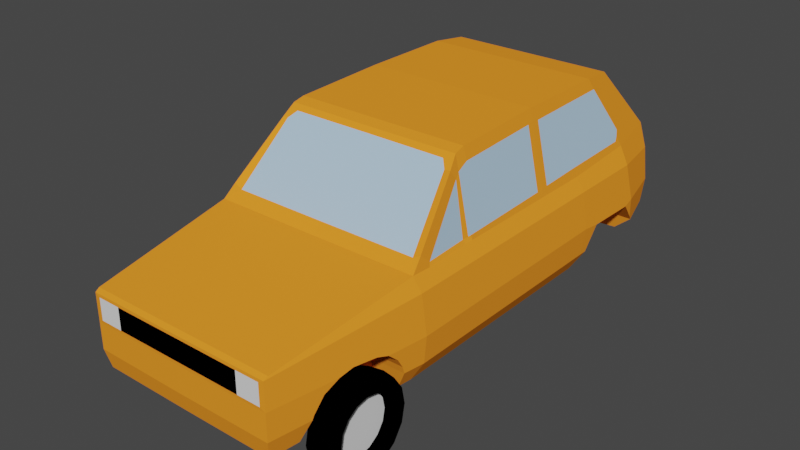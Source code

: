 # Source: car_v3.blend  (saved by Blender 2.93.21; exported with 4.5.12 LTS)
import bpy
from mathutils import Matrix  # noqa: F401  (used for matrix-valued properties, if any)

bpy.ops.wm.read_factory_settings(use_empty=True)
scene = bpy.context.scene
scene.name = 'Scene'

# ---- collections
col_collection = bpy.data.collections.new('Collection'); scene.collection.children.link(col_collection)
col_refimages = bpy.data.collections.new('RefImages'); col_collection.children.link(col_refimages)

# ---- materials (node trees are filled in below, after node groups)
mat_wheel = bpy.data.materials.new('Wheel')
mat_wheel.use_transparent_shadow = False
mat_wheel.diffuse_color = (0.0, 0.0, 0.0, 1.0)
mat_rim = bpy.data.materials.new('Rim')
mat_rim.use_transparent_shadow = False
mat_car = bpy.data.materials.new('Car')
mat_car.alpha_threshold = 0.0
mat_car.use_transparent_shadow = False
mat_car.diffuse_color = (1.0, 0.299, 0.02446, 1.0)
mat_car.line_color = (0.0, 0.0, 0.0, 1.0)
mat_black = bpy.data.materials.new('Black')
mat_black.use_transparent_shadow = False
mat_black.diffuse_color = (0.0, 0.0, 0.0, 1.0)
mat_light = bpy.data.materials.new('Light')
mat_light.use_transparent_shadow = False
mat_window = bpy.data.materials.new('Window')
mat_window.use_transparent_shadow = False
mat_window.diffuse_color = (0.4341, 0.622, 0.8, 1.0)

# ---- material node trees

# ---- world
world_world = bpy.data.worlds.new('World'); scene.world = world_world
world_world.use_nodes = True; world_world.node_tree.nodes.clear()
_N = world_world.node_tree.nodes; _L = world_world.node_tree.links
n0 = _N.new('ShaderNodeOutputWorld'); n0.name = 'World Output'; n0.location = (300, 300)
n1 = _N.new('ShaderNodeBackground'); n1.name = 'Background'; n1.location = (10, 300)
n1.inputs[0].default_value = (0.05088, 0.05088, 0.05088, 1.0)
_L.new(n1.outputs[0], n0.inputs[0])
n0.is_active_output = True
world_world.color = (0.05088, 0.05088, 0.05088)
world_world.use_sun_shadow = False
world_world.sun_shadow_jitter_overblur = 0.0

# ---- meshes
me_cylinder = bpy.data.meshes.new('Cylinder')
me_cylinder.from_pydata([(-0.07795, -4.017e-08, 1.192), (0.07795, -4.389e-08, 1.192), (-0.07795, 0.1167, 1.101), (0.07795, 0.1167, 1.101), (-0.07795, 0.2155, 0.8429), (0.07795, 0.2155, 0.8429), (-0.07795, 0.2816, 0.4562), (0.07795, 0.2816, 0.4562), (-0.07795, 0.3048, -1.907e-06), (0.07795, 0.3048, -9.96e-07), (-0.07795, 0.2816, -0.4562), (0.07795, 0.2816, -0.4562), (-0.07795, 0.2155, -0.8429), (0.07795, 0.2155, -0.8429), (-0.07795, 0.1167, -1.101), (0.07795, 0.1167, -1.101), (-0.07795, 2.093e-07, -1.192), (0.07795, 2.056e-07, -1.192), (-0.07795, -0.1167, -1.101), (0.07795, -0.1167, -1.101), (-0.07795, -0.2155, -0.8429), (0.07795, -0.2155, -0.8429), (-0.07795, -0.2816, -0.4562), (0.07795, -0.2816, -0.4562), (-0.07795, -0.3048, -2.921e-06), (0.07795, -0.3048, -2.01e-06), (-0.07795, -0.2816, 0.4562), (0.07795, -0.2816, 0.4562), (-0.07795, -0.2155, 0.8429), (0.07795, -0.2155, 0.8429), (-0.07795, -0.1167, 1.101), (0.07795, -0.1167, 1.101), (-2.927e-07, -4.798e-08, 1.231), (-2.541e-07, 0.1204, 1.137), (-1.497e-07, 0.2225, 0.8703), (4.45e-09, 0.2908, 0.471), (1.85e-07, 0.3147, -1.422e-06), (3.643e-07, 0.2908, -0.471), (5.152e-07, 0.2225, -0.8703), (6.147e-07, 0.1204, -1.137), (6.477e-07, 2.096e-07, -1.231), (6.09e-07, -0.1204, -1.137), (5.046e-07, -0.2225, -0.8703), (3.505e-07, -0.2908, -0.471), (1.699e-07, -0.3147, -2.469e-06), (-9.419e-09, -0.2908, 0.471), (-1.603e-07, -0.2225, 0.8703), (-2.598e-07, -0.1204, 1.137), (0.07795, 0.07848, 0.741), (0.07795, 3.563e-08, 0.802), (0.07795, 0.145, 0.5671), (0.07795, 0.1895, 0.3069), (0.07795, 0.2051, -1.291e-06), (0.07795, 0.1895, -0.3069), (0.07795, 0.145, -0.5671), (0.07795, 0.07848, -0.741), (0.07795, 2.035e-07, -0.802), (0.07795, -0.07848, -0.741), (0.07795, -0.145, -0.5671), (0.07795, -0.1895, -0.3069), (0.07795, -0.2051, -1.973e-06), (0.07795, -0.1895, 0.3069), (0.07795, -0.145, 0.5671), (0.07795, -0.07848, 0.741), (0.02187, 0.07728, 0.7296), (0.02187, 2.827e-08, 0.7898), (0.02187, 0.1428, 0.5584), (0.02187, 0.1866, 0.3022), (0.02187, 0.202, -1.599e-06), (0.02187, 0.1866, -0.3022), (0.02187, 0.1428, -0.5585), (0.02187, 0.07728, -0.7297), (0.02187, 1.936e-07, -0.7898), (0.02187, -0.07728, -0.7297), (0.02187, -0.1428, -0.5585), (0.02187, -0.1866, -0.3022), (0.02187, -0.202, -2.27e-06), (0.02187, -0.1866, 0.3022), (0.02187, -0.1428, 0.5584), (0.02187, -0.07728, 0.7296)], [], [(32, 1, 3, 33), (33, 3, 5, 34), (34, 5, 7, 35), (35, 7, 9, 36), (36, 9, 11, 37), (37, 11, 13, 38), (38, 13, 15, 39), (39, 15, 17, 40), (40, 17, 19, 41), (41, 19, 21, 42), (42, 21, 23, 43), (43, 23, 25, 44), (44, 25, 27, 45), (45, 27, 29, 46), (13, 11, 53, 54), (46, 29, 31, 47), (47, 31, 1, 32), (0, 2, 4, 6, 8, 10, 12, 14, 16, 18, 20, 22, 24, 26, 28, 30), (30, 47, 32, 0), (28, 46, 47, 30), (26, 45, 46, 28), (24, 44, 45, 26), (22, 43, 44, 24), (20, 42, 43, 22), (18, 41, 42, 20), (16, 40, 41, 18), (14, 39, 40, 16), (12, 38, 39, 14), (10, 37, 38, 12), (8, 36, 37, 10), (6, 35, 36, 8), (4, 34, 35, 6), (2, 33, 34, 4), (0, 32, 33, 2), (60, 59, 75, 76), (23, 21, 58, 59), (1, 31, 63, 49), (9, 7, 51, 52), (19, 17, 56, 57), (29, 27, 61, 62), (5, 3, 48, 50), (15, 13, 54, 55), (25, 23, 59, 60), (11, 9, 52, 53), (21, 19, 57, 58), (31, 29, 62, 63), (7, 5, 50, 51), (17, 15, 55, 56), (3, 1, 49, 48), (27, 25, 60, 61), (64, 65, 79, 78, 77, 76, 75, 74, 73, 72, 71, 70, 69, 68, 67, 66), (53, 52, 68, 69), (61, 60, 76, 77), (54, 53, 69, 70), (62, 61, 77, 78), (55, 54, 70, 71), (63, 62, 78, 79), (56, 55, 71, 72), (48, 49, 65, 64), (49, 63, 79, 65), (57, 56, 72, 73), (50, 48, 64, 66), (58, 57, 73, 74), (51, 50, 66, 67), (59, 58, 74, 75), (52, 51, 67, 68)])
me_cylinder.polygons.foreach_set('material_index', [0, 0, 0, 0, 0, 0, 0, 0, 0, 0, 0, 0, 0, 0, 0, 0, 0, 0, 0, 0, 0, 0, 0, 0, 0, 0, 0, 0, 0, 0, 0, 0, 0, 0, 0, 0, 0, 0, 0, 0, 0, 0, 0, 0, 0, 0, 0, 0, 0, 0, 1, 0, 0, 0, 0, 0, 0, 0, 0, 0, 0, 0, 0, 0, 0, 0])
_uv = me_cylinder.uv_layers.new(name='UVMap')
_uv.uv.foreach_set('vector', [1.0, 0.75, 1.0, 1.0, 0.9375, 1.0, 0.9375, 0.75, 0.9375, 0.75, 0.9375, 1.0, 0.875, 1.0, 0.875, 0.75, 0.875, 0.75, 0.875, 1.0, 0.8125, 1.0, 0.8125, 0.75, 0.8125, 0.75, 0.8125, 1.0, 0.75, 1.0, 0.75, 0.75, 0.75, 0.75, 0.75, 1.0, 0.6875, 1.0, 0.6875, 0.75, 0.6875, 0.75, 0.6875, 1.0, 0.625, 1.0, 0.625, 0.75, 0.625, 0.75, 0.625, 1.0, 0.5625, 1.0, 0.5625, 0.75, 0.5625, 0.75, 0.5625, 1.0, 0.5, 1.0, 0.5, 0.75, 0.5, 0.75, 0.5, 1.0, 0.4375, 1.0, 0.4375, 0.75, 0.4375, 0.75, 0.4375, 1.0, 0.375, 1.0, 0.375, 0.75, 0.375, 0.75, 0.375, 1.0, 0.3125, 1.0, 0.3125, 0.75, 0.3125, 0.75, 0.3125, 1.0, 0.25, 1.0, 0.25, 0.75, 0.25, 0.75, 0.25, 1.0, 0.1875, 1.0, 0.1875, 0.75, 0.1875, 0.75, 0.1875, 1.0, 0.125, 1.0, 0.125, 0.75, 0.625, 1.0, 0.6875, 1.0, 0.6875, 1.0, 0.625, 1.0, 0.125, 0.75, 0.125, 1.0, 0.0625, 1.0, 0.0625, 0.75, 0.0625, 0.75, 0.0625, 1.0, 0.0, 1.0, 0.0, 0.75, 0.75, 0.49, 0.8418, 0.4717, 0.9197, 0.4197, 0.9717, 0.3418, 0.99, 0.25, 0.9717, 0.1582, 0.9197, 0.08029, 0.8418, 0.02827, 0.75, 0.01, 0.6582, 0.02827, 0.5803, 0.08029, 0.5283, 0.1582, 0.51, 0.25, 0.5283, 0.3418, 0.5803, 0.4197, 0.6582, 0.4717, 0.0625, 0.5, 0.0625, 0.75, 0.0, 0.75, 0.0, 0.5, 0.125, 0.5, 0.125, 0.75, 0.0625, 0.75, 0.0625, 0.5, 0.1875, 0.5, 0.1875, 0.75, 0.125, 0.75, 0.125, 0.5, 0.25, 0.5, 0.25, 0.75, 0.1875, 0.75, 0.1875, 0.5, 0.3125, 0.5, 0.3125, 0.75, 0.25, 0.75, 0.25, 0.5, 0.375, 0.5, 0.375, 0.75, 0.3125, 0.75, 0.3125, 0.5, 0.4375, 0.5, 0.4375, 0.75, 0.375, 0.75, 0.375, 0.5, 0.5, 0.5, 0.5, 0.75, 0.4375, 0.75, 0.4375, 0.5, 0.5625, 0.5, 0.5625, 0.75, 0.5, 0.75, 0.5, 0.5, 0.625, 0.5, 0.625, 0.75, 0.5625, 0.75, 0.5625, 0.5, 0.6875, 0.5, 0.6875, 0.75, 0.625, 0.75, 0.625, 0.5, 0.75, 0.5, 0.75, 0.75, 0.6875, 0.75, 0.6875, 0.5, 0.8125, 0.5, 0.8125, 0.75, 0.75, 0.75, 0.75, 0.5, 0.875, 0.5, 0.875, 0.75, 0.8125, 0.75, 0.8125, 0.5, 0.9375, 0.5, 0.9375, 0.75, 0.875, 0.75, 0.875, 0.5, 1.0, 0.5, 1.0, 0.75, 0.9375, 0.75, 0.9375, 0.5, 0.25, 1.0, 0.3125, 1.0, 0.3125, 1.0, 0.25, 1.0, 0.3125, 1.0, 0.375, 1.0, 0.375, 1.0, 0.3125, 1.0, 0.0, 1.0, 0.0625, 1.0, 0.0625, 1.0, 0.0, 1.0, 0.75, 1.0, 0.8125, 1.0, 0.8125, 1.0, 0.75, 1.0, 0.4375, 1.0, 0.5, 1.0, 0.5, 1.0, 0.4375, 1.0, 0.125, 1.0, 0.1875, 1.0, 0.1875, 1.0, 0.125, 1.0, 0.875, 1.0, 0.9375, 1.0, 0.9375, 1.0, 0.875, 1.0, 0.5625, 1.0, 0.625, 1.0, 0.625, 1.0, 0.5625, 1.0, 0.25, 1.0, 0.3125, 1.0, 0.3125, 1.0, 0.25, 1.0, 0.6875, 1.0, 0.75, 1.0, 0.75, 1.0, 0.6875, 1.0, 0.375, 1.0, 0.4375, 1.0, 0.4375, 1.0, 0.375, 1.0, 0.0625, 1.0, 0.125, 1.0, 0.125, 1.0, 0.0625, 1.0, 0.8125, 1.0, 0.875, 1.0, 0.875, 1.0, 0.8125, 1.0, 0.5, 1.0, 0.5625, 1.0, 0.5625, 1.0, 0.5, 1.0, 0.9375, 1.0, 1.0, 1.0, 1.0, 1.0, 0.9375, 1.0, 0.1875, 1.0, 0.25, 1.0, 0.25, 1.0, 0.1875, 1.0, 0.3418, 0.4717, 0.25, 0.49, 0.1582, 0.4717, 0.08029, 0.4197, 0.02827, 0.3418, 0.01, 0.25, 0.02827, 0.1582, 0.08029, 0.08029, 0.1582, 0.02827, 0.25, 0.01, 0.3418, 0.02827, 0.4197, 0.08029, 0.4717, 0.1582, 0.49, 0.25, 0.4717, 0.3418, 0.4197, 0.4197, 0.6875, 1.0, 0.75, 1.0, 0.75, 1.0, 0.6875, 1.0, 0.1875, 1.0, 0.25, 1.0, 0.25, 1.0, 0.1875, 1.0, 0.625, 1.0, 0.6875, 1.0, 0.6875, 1.0, 0.625, 1.0, 0.125, 1.0, 0.1875, 1.0, 0.1875, 1.0, 0.125, 1.0, 0.5625, 1.0, 0.625, 1.0, 0.625, 1.0, 0.5625, 1.0, 0.0625, 1.0, 0.125, 1.0, 0.125, 1.0, 0.0625, 1.0, 0.5, 1.0, 0.5625, 1.0, 0.5625, 1.0, 0.5, 1.0, 0.9375, 1.0, 1.0, 1.0, 1.0, 1.0, 0.9375, 1.0, 0.0, 1.0, 0.0625, 1.0, 0.0625, 1.0, 0.0, 1.0, 0.4375, 1.0, 0.5, 1.0, 0.5, 1.0, 0.4375, 1.0, 0.875, 1.0, 0.9375, 1.0, 0.9375, 1.0, 0.875, 1.0, 0.375, 1.0, 0.4375, 1.0, 0.4375, 1.0, 0.375, 1.0, 0.8125, 1.0, 0.875, 1.0, 0.875, 1.0, 0.8125, 1.0, 0.3125, 1.0, 0.375, 1.0, 0.375, 1.0, 0.3125, 1.0, 0.75, 1.0, 0.8125, 1.0, 0.8125, 1.0, 0.75, 1.0])
me_cylinder.materials.append(mat_wheel)
me_cylinder.materials.append(mat_rim)
me_cylinder.use_remesh_fix_poles = True
me_cylinder.use_remesh_preserve_attributes = False
me_cylinder.update()
me_cube = bpy.data.meshes.new('Cube')
me_cube.from_pydata([(0.3631, 0.303, -3.321), (0.3486, -0.8924, -3.265), (0.3601, -0.07416, 3.284), (0.3456, -1.021, 3.285), (0.4036, 0.1858, 1.436), (0.4042, -1.021, 1.466), (0.4042, -1.021, -0.9152), (0.402, 0.1858, -0.8837), (0.402, 0.2539, -2.6), (0.402, 0.1858, 0.4532), (0.4042, -1.021, 0.439), (0.3581, -0.1049, 3.338), (0.3886, -0.02176, -3.344), (0.4329, 0.01498, 1.42), (0.4329, 0.01498, -0.8994), (0.4329, 0.01498, -2.616), (0.4329, 0.01498, 0.4485), (0.3907, -0.7896, -3.344), (0.4442, -0.7885, 1.42), (0.4442, -0.7885, -0.8994), (0.4442, -0.7885, 0.4485), (0.3581, -0.7885, 3.338), (0.3174, 1.154, -2.542), (0.3356, 1.154, 0.3497), (0.3383, 1.116, 0.4934), (0.3324, 1.198, -2.098), (0.3324, 1.198, -0.8837), (0.402, 0.1858, -1.595), (0.4329, 0.01498, -1.611), (0.4442, -0.7885, -1.562), (0.3324, 1.198, -1.387), (0.3581, -0.4522, 3.338), (0.4033, -0.4511, -3.344), (0.4531, -0.4522, 1.42), (0.4531, -0.4522, -0.8994), (0.4531, -0.4522, -2.68), (0.4531, -0.4522, 0.4485), (0.4531, -0.4522, -1.611), (0.357, -1.021, 2.929), (0.3986, -1.021, 1.638), (0.4288, -0.4679, 1.911), (0.3993, -0.4522, 2.506), (0.4323, -0.7885, 1.686), (0.381, -0.7885, 2.827), (0.3819, -0.7442, 2.808), (0.3891, -0.5626, 2.685), (0.4319, -0.581, 1.783), (0.4319, -0.7001, 1.711), (0.4075, -0.4056, 2.341), (0.4267, -0.4067, 2.072), (0.3726, -0.9893, -2.831), (0.4497, -0.4969, -1.873), (0.4042, -1.021, -1.557), (0.4413, -0.7885, -2.789), (0.446, -0.7195, -2.731), (0.4442, -0.7885, -1.677), (0.4532, -0.5042, -2.55), (0.2987, -1.06, 1.63), (0.2949, -1.03, 2.933), (0.3048, -1.063, 1.593), (0.3007, -1.026, -2.736), (0.3007, -1.005, -2.832), (0.3008, -1.065, -1.556), (0.3009, -1.021, 1.638), (0.3012, -0.4679, 1.911), (0.3009, -0.4522, 2.506), (0.3012, -0.7885, 1.686), (0.3008, -0.7885, 2.827), (0.3008, -0.7442, 2.808), (0.3008, -0.5626, 2.685), (0.3012, -0.581, 1.783), (0.3012, -0.7001, 1.711), (0.301, -0.4056, 2.341), (0.3012, -0.4067, 2.072), (0.3015, -0.4969, -1.873), (0.2996, -0.7885, -2.789), (0.3007, -0.7195, -2.731), (0.3002, -0.7885, -1.677), (0.3023, -0.5042, -2.55), (0.3387, -0.1402, 3.343), (0.25, -0.1402, 3.344), (0.3387, -0.4141, 3.343), (0.25, -0.4141, 3.344), (0.305, 1.058, 0.555), (0.3285, 0.9791, 0.6343), (0.3654, 0.2837, 1.284), (0.402, 0.1858, 0.5726), (0.4036, 0.1729, 1.177), (0.3549, 0.8663, 0.5514), (0.3964, 0.2377, 0.4585), (0.3494, 0.9979, 0.3501), (0.351, 0.9271, 0.4909), (0.3955, 0.2349, 0.4982), (0.396, 0.2732, -0.7917), (0.3437, 1.033, -0.7993), (0.402, 0.1732, 0.9121), (0.3975, 0.2189, 1.149), (0.3914, 0.2257, 0.5746), (0.3499, 0.9819, 0.6277), (0.3951, 0.337, 1.285), (0.3938, 0.3045, -1.571), (0.3432, 1.04, -1.419), (0.3919, 0.3904, -2.527), (0.3429, 1.055, -2.174), (0.3956, 0.3354, -2.491), (0.3438, 1.032, -0.9886), (0.3952, 0.2846, -0.9814), (0.3838, 0.4552, -2.571), (0.289, 1.066, -2.623), (0.3284, 0.3645, -3.265), (-0.3631, 0.303, -3.321), (-0.3486, -0.8924, -3.265), (-0.3601, -0.07416, 3.284), (-0.3456, -1.021, 3.285), (-0.4036, 0.1858, 1.436), (-0.4042, -1.021, 1.466), (-0.4042, -1.021, -0.9152), (-0.402, 0.1858, -0.8837), (-0.402, 0.2539, -2.6), (-0.402, 0.1858, 0.4532), (-0.4042, -1.021, 0.439), (-0.3581, -0.1049, 3.338), (-0.3886, -0.02176, -3.344), (-0.4329, 0.01498, 1.42), (-0.4329, 0.01498, -0.8994), (-0.4329, 0.01498, -2.616), (-0.4329, 0.01498, 0.4485), (-0.3907, -0.7896, -3.344), (-0.4442, -0.7885, 1.42), (-0.4442, -0.7885, -0.8994), (-0.4442, -0.7885, 0.4485), (-0.3581, -0.7885, 3.338), (-3.216e-07, -1.021, 3.289), (3.575e-07, 0.303, -3.321), (-3.637e-07, -0.07416, 3.287), (3.984e-07, -0.9529, -3.185), (-1.123e-07, -1.198, 1.486), (-1.69e-07, 0.1858, 1.44), (1.555e-07, -1.19, -0.9153), (3.508e-07, -1.046, -2.722), (4.334e-09, -1.193, 0.4395), (3.762e-07, -0.1049, -3.325), (-3.686e-07, -0.1049, 3.343), (-3.382e-07, -0.7885, 3.344), (4.067e-07, -0.7885, -3.325), (2.325e-07, 1.154, -2.542), (-0.3174, 1.154, -2.542), (-0.3356, 1.154, 0.3497), (-0.3383, 1.116, 0.4934), (-1.055e-07, 1.116, 0.4995), (-0.3324, 1.198, -2.098), (-0.3324, 1.198, -0.8837), (4.49e-08, 1.198, -0.8801), (1.806e-07, 1.198, -2.095), (-9.093e-08, 1.154, 0.3535), (-0.402, 0.1858, -1.595), (-0.4329, 0.01498, -1.611), (-0.4442, -0.7885, -1.562), (2.328e-07, -1.185, -1.609), (-0.3324, 1.198, -1.387), (1.011e-07, 1.198, -1.384), (-0.3581, -0.4522, 3.338), (-0.4033, -0.4511, -3.344), (-0.4531, -0.4522, 1.42), (-0.4531, -0.4522, -0.8994), (-0.4531, -0.4522, -2.68), (-0.4531, -0.4522, 0.4485), (-3.532e-07, -0.4522, 3.344), (3.917e-07, -0.4522, -3.325), (-0.4531, -0.4522, -1.611), (-1.26e-07, -1.186, 1.604), (-2.815e-07, -1.055, 2.944), (-0.357, -1.021, 2.929), (-0.3986, -1.021, 1.638), (-0.4288, -0.4679, 1.911), (-0.3993, -0.4522, 2.506), (-0.4323, -0.7885, 1.686), (-0.381, -0.7885, 2.827), (-0.3819, -0.7442, 2.808), (-0.3891, -0.5626, 2.685), (-0.4319, -0.581, 1.783), (-0.4319, -0.7001, 1.711), (-0.4075, -0.4056, 2.341), (-0.4267, -0.4067, 2.072), (-0.3726, -0.9893, -2.831), (3.627e-07, -1.023, -2.838), (-0.4497, -0.4969, -1.873), (-0.4042, -1.021, -1.557), (-0.4413, -0.7885, -2.789), (-0.446, -0.7195, -2.731), (-0.4442, -0.7885, -1.677), (-0.4532, -0.5042, -2.55), (-0.2987, -1.06, 1.63), (-0.2949, -1.03, 2.933), (-0.3048, -1.063, 1.593), (-0.3007, -1.026, -2.736), (-0.3007, -1.005, -2.832), (-0.3008, -1.065, -1.556), (-0.3009, -1.021, 1.638), (-0.3012, -0.4679, 1.911), (-0.3009, -0.4522, 2.506), (-0.3012, -0.7885, 1.686), (-0.3008, -0.7885, 2.827), (-0.3008, -0.7442, 2.808), (-0.3008, -0.5626, 2.685), (-0.3012, -0.581, 1.783), (-0.3012, -0.7001, 1.711), (-0.301, -0.4056, 2.341), (-0.3012, -0.4067, 2.072), (-0.3015, -0.4969, -1.873), (-0.2996, -0.7885, -2.789), (-0.3007, -0.7195, -2.731), (-0.3002, -0.7885, -1.677), (-0.3023, -0.5042, -2.55), (-0.3387, -0.1402, 3.343), (-0.25, -0.1402, 3.344), (-0.3387, -0.4141, 3.343), (-0.25, -0.4141, 3.344), (-3.549e-07, -0.4141, 3.344), (-3.671e-07, -0.1398, 3.344), (-1.563e-07, 0.2837, 1.287), (-1.093e-07, 1.061, 0.5553), (-0.305, 1.058, 0.555), (-0.3285, 0.9791, 0.6343), (-0.3654, 0.2837, 1.284), (-0.402, 0.1858, 0.5726), (-0.4036, 0.1729, 1.177), (-0.3549, 0.8663, 0.5514), (-0.3964, 0.2377, 0.4585), (-0.3494, 0.9979, 0.3501), (-0.351, 0.9271, 0.4909), (-0.3955, 0.2349, 0.4982), (-0.396, 0.2732, -0.7917), (-0.3437, 1.033, -0.7993), (-0.402, 0.1732, 0.9121), (-0.3975, 0.2189, 1.149), (-0.3914, 0.2257, 0.5746), (-0.3499, 0.9819, 0.6277), (-0.3951, 0.337, 1.285), (-0.3938, 0.3045, -1.571), (-0.3432, 1.04, -1.419), (-0.3919, 0.3904, -2.527), (-0.3429, 1.055, -2.174), (-0.3956, 0.3354, -2.491), (-0.3438, 1.032, -0.9886), (-0.3952, 0.2846, -0.9814), (-0.3838, 0.4552, -2.571), (2.468e-07, 1.057, -2.631), (3.489e-07, 0.3615, -3.268), (-0.289, 1.066, -2.623), (-0.3284, 0.3645, -3.265)], [], [(137, 134, 2, 4), (13, 4, 2, 11), (139, 185, 61, 60), (141, 133, 0, 12), (132, 171, 58, 38, 3), (16, 9, 86, 95, 87, 4, 13), (86, 9, 89, 92, 97), (28, 27, 7, 14), (140, 138, 6, 10), (12, 0, 8, 15), (27, 8, 102, 104, 100), (158, 139, 60, 62), (136, 140, 10, 5), (14, 7, 9, 16), (34, 14, 16, 36), (32, 12, 15, 35), (37, 28, 14, 34), (36, 16, 13, 33), (168, 141, 12, 32), (33, 13, 11, 31, 41, 48, 49, 40), (5, 18, 42, 39), (135, 144, 17, 1), (10, 20, 18, 5), (1, 17, 53, 50), (6, 19, 20, 10), (3, 21, 143, 132), (218, 167, 31, 81, 82), (11, 2, 134, 142), (154, 149, 24, 23), (160, 152, 26, 30), (145, 153, 25, 22), (152, 154, 23, 26), (98, 24, 149, 221, 83, 84), (8, 0, 22, 25, 103, 107, 102), (0, 133, 248, 109, 108, 247, 145, 22), (9, 7, 26, 23, 90, 94, 93, 89), (153, 160, 30, 25), (15, 28, 37, 51, 56, 35), (138, 158, 62, 52, 6), (7, 27, 100, 106, 105, 101, 30, 26), (15, 8, 27, 28), (21, 31, 167, 143), (18, 33, 40, 46, 47, 42), (144, 168, 32, 17), (20, 36, 33, 18), (29, 37, 34, 19), (17, 32, 35, 54, 53), (19, 34, 36, 20), (38, 43, 21, 3), (39, 57, 59, 5), (43, 44, 45, 41, 31, 21), (52, 29, 19, 6), (52, 55, 29), (50, 61, 185, 135, 1), (55, 51, 37, 29), (54, 35, 56), (57, 58, 171, 170), (5, 59, 57, 170, 136), (45, 44, 68, 69), (40, 49, 73, 64), (42, 47, 71, 66), (41, 45, 69, 65), (48, 41, 65, 72), (46, 40, 64, 70), (44, 43, 67, 68), (49, 48, 72, 73), (39, 42, 66, 63), (47, 46, 70, 71), (43, 38, 58, 67), (39, 63, 57), (57, 63, 66, 71, 70, 64, 73, 72, 65, 69, 68, 67, 58), (56, 51, 74, 78), (53, 54, 76, 75), (54, 56, 78, 76), (51, 55, 77, 74), (55, 52, 62, 77), (53, 75, 61, 50), (61, 75, 76, 78, 74, 77, 62, 60), (82, 81, 79, 80), (31, 11, 79, 81), (82, 80, 219, 218), (11, 142, 219, 80, 79), (92, 89, 93, 94, 90, 91), (95, 86, 97, 96, 87), (88, 91, 24, 98), (24, 91, 90, 23), (4, 87, 96, 99), (101, 103, 25, 30), (98, 84, 85, 99), (88, 97, 92, 91), (100, 104, 102, 107, 103, 101, 105, 106), (248, 247, 108, 109), (221, 220, 85, 84, 83), (99, 96, 88, 98), (97, 88, 96), (4, 99, 85, 220, 137), (137, 114, 112, 134), (123, 121, 112, 114), (139, 195, 196, 185), (141, 122, 110, 133), (132, 113, 172, 193, 171), (126, 123, 114, 226, 234, 225, 119), (225, 236, 231, 228, 119), (156, 124, 117, 155), (140, 120, 116, 138), (122, 125, 118, 110), (155, 239, 243, 241, 118), (158, 197, 195, 139), (136, 115, 120, 140), (124, 126, 119, 117), (164, 166, 126, 124), (162, 165, 125, 122), (169, 164, 124, 156), (166, 163, 123, 126), (168, 162, 122, 141), (163, 174, 183, 182, 175, 161, 121, 123), (115, 173, 176, 128), (135, 111, 127, 144), (120, 115, 128, 130), (111, 184, 188, 127), (116, 120, 130, 129), (113, 132, 143, 131), (218, 217, 216, 161, 167), (121, 142, 134, 112), (154, 147, 148, 149), (160, 159, 151, 152), (145, 146, 150, 153), (152, 151, 147, 154), (237, 223, 222, 221, 149, 148), (118, 241, 246, 242, 150, 146, 110), (110, 146, 145, 247, 249, 250, 248, 133), (119, 228, 232, 233, 229, 147, 151, 117), (153, 150, 159, 160), (125, 165, 191, 186, 169, 156), (138, 116, 187, 197, 158), (117, 151, 159, 240, 244, 245, 239, 155), (125, 156, 155, 118), (131, 143, 167, 161), (128, 176, 181, 180, 174, 163), (144, 127, 162, 168), (130, 128, 163, 166), (157, 129, 164, 169), (127, 188, 189, 165, 162), (129, 130, 166, 164), (172, 113, 131, 177), (173, 115, 194, 192), (177, 131, 161, 175, 179, 178), (187, 116, 129, 157), (187, 157, 190), (184, 111, 135, 185, 196), (190, 157, 169, 186), (189, 191, 165), (192, 170, 171, 193), (115, 136, 170, 192, 194), (179, 204, 203, 178), (174, 199, 208, 183), (176, 201, 206, 181), (175, 200, 204, 179), (182, 207, 200, 175), (180, 205, 199, 174), (178, 203, 202, 177), (183, 208, 207, 182), (173, 198, 201, 176), (181, 206, 205, 180), (177, 202, 193, 172), (173, 192, 198), (192, 193, 202, 203, 204, 200, 207, 208, 199, 205, 206, 201, 198), (191, 213, 209, 186), (188, 210, 211, 189), (189, 211, 213, 191), (186, 209, 212, 190), (190, 212, 197, 187), (188, 184, 196, 210), (196, 195, 197, 212, 209, 213, 211, 210), (217, 215, 214, 216), (161, 216, 214, 121), (217, 218, 219, 215), (121, 214, 215, 219, 142), (231, 230, 229, 233, 232, 228), (234, 226, 235, 236, 225), (227, 237, 148, 230), (148, 147, 229, 230), (114, 238, 235, 226), (240, 159, 150, 242), (237, 238, 224, 223), (227, 230, 231, 236), (239, 245, 244, 240, 242, 246, 241, 243), (248, 250, 249, 247), (221, 222, 223, 224, 220), (238, 237, 227, 235), (236, 235, 227), (114, 137, 220, 224, 238)])
me_cube.polygons.foreach_set('material_index', [0, 0, 0, 0, 0, 0, 0, 0, 0, 0, 0, 0, 0, 0, 0, 0, 0, 0, 0, 0, 0, 0, 0, 0, 0, 0, 0, 0, 0, 0, 0, 0, 0, 0, 0, 0, 0, 0, 0, 0, 0, 0, 0, 0, 0, 0, 0, 0, 0, 0, 0, 0, 0, 0, 0, 0, 0, 0, 0, 0, 0, 0, 0, 0, 0, 0, 0, 0, 0, 0, 0, 0, 0, 0, 0, 0, 0, 0, 2, 0, 1, 0, 3, 0, 0, 0, 0, 0, 0, 0, 3, 3, 3, 0, 3, 0, 0, 0, 0, 0, 0, 0, 0, 0, 0, 0, 0, 0, 0, 0, 0, 0, 0, 0, 0, 0, 0, 0, 0, 0, 0, 0, 0, 0, 0, 0, 0, 0, 0, 0, 0, 0, 0, 0, 0, 0, 0, 0, 0, 0, 0, 0, 0, 0, 0, 0, 0, 0, 0, 0, 0, 0, 0, 0, 0, 0, 0, 0, 0, 0, 0, 0, 0, 0, 0, 0, 0, 0, 0, 0, 0, 0, 0, 0, 2, 0, 1, 0, 3, 0, 0, 0, 0, 0, 0, 0, 3, 3, 3, 0, 3, 0])
_uv = me_cube.uv_layers.new(name='UVMap')
_uv.uv.foreach_set('vector', [0.8015, 0.625, 0.875, 0.625, 0.875, 0.75, 0.8015, 0.75, 0.5801, 0.9265, 0.625, 0.9265, 0.625, 1.0, 0.5801, 1.0, 0.3432, 0.625, 0.3512, 0.625, 0.3492, 0.7308, 0.3432, 0.7297, 0.5801, 0.625, 0.625, 0.625, 0.625, 0.75, 0.5801, 0.75, 0.125, 0.625, 0.1391, 0.625, 0.1393, 0.7155, 0.1394, 0.75, 0.125, 0.75, 0.5801, 0.8917, 0.625, 0.8917, 0.625, 0.8956, 0.625, 0.9078, 0.625, 0.9201, 0.625, 0.9265, 0.5801, 0.9265, 0.625, 0.8956, 0.625, 0.8917, 0.625, 0.8917, 0.0, 0.0, 0.625, 0.8984, 0.5801, 0.8178, 0.625, 0.8178, 0.625, 0.8433, 0.5801, 0.8433, 0.2333, 0.625, 0.2817, 0.625, 0.2817, 0.75, 0.2333, 0.75, 0.5801, 0.75, 0.625, 0.75, 0.625, 0.7818, 0.5801, 0.7818, 0.625, 0.8178, 0.625, 0.7818, 0.625, 0.7818, 0.625, 0.7842, 0.625, 0.8178, 0.3072, 0.625, 0.3432, 0.625, 0.3432, 0.7297, 0.3072, 0.7245, 0.1985, 0.625, 0.2333, 0.625, 0.2333, 0.75, 0.1985, 0.75, 0.5801, 0.8433, 0.625, 0.8433, 0.625, 0.8917, 0.5801, 0.8917, 0.5119, 0.8433, 0.5801, 0.8433, 0.5801, 0.8917, 0.5119, 0.8917, 0.5119, 0.75, 0.5801, 0.75, 0.5801, 0.7818, 0.5119, 0.7818, 0.5119, 0.8178, 0.5801, 0.8178, 0.5801, 0.8433, 0.5119, 0.8433, 0.5119, 0.8917, 0.5801, 0.8917, 0.5801, 0.9265, 0.5119, 0.9265, 0.5119, 0.625, 0.5801, 0.625, 0.5801, 0.75, 0.5119, 0.75, 0.5119, 0.9265, 0.5801, 0.9265, 0.5801, 1.0, 0.5119, 1.0, 0.5119, 0.9681, 0.5197, 0.9616, 0.5177, 0.9467, 0.5119, 0.9453, 0.375, 0.9265, 0.4438, 0.9265, 0.4438, 0.9367, 0.375, 0.9335, 0.375, 0.625, 0.4438, 0.625, 0.4438, 0.75, 0.375, 0.75, 0.375, 0.8917, 0.4438, 0.8917, 0.4438, 0.9265, 0.375, 0.9265, 0.375, 0.75, 0.4438, 0.75, 0.4438, 0.7794, 0.375, 0.7762, 0.375, 0.8433, 0.4438, 0.8433, 0.4438, 0.8917, 0.375, 0.8917, 0.375, 0.0, 0.4438, 0.0, 0.4438, 0.125, 0.375, 0.125, 0.0, 0.0, 0.5119, 0.125, 0.5119, 1.0, 0.5119, 1.0, 0.0, 0.0, 0.5801, 0.0, 0.625, 0.0, 0.625, 0.125, 0.5801, 0.125, 0.7667, 0.625, 0.8015, 0.625, 0.8015, 0.75, 0.7667, 0.75, 0.6928, 0.625, 0.7183, 0.625, 0.7183, 0.75, 0.6928, 0.75, 0.625, 0.625, 0.6568, 0.625, 0.6568, 0.75, 0.625, 0.75, 0.7183, 0.625, 0.7667, 0.625, 0.7667, 0.75, 0.7183, 0.75, 0.8015, 0.75, 0.8015, 0.75, 0.8015, 0.625, 0.0, 0.0, 0.0, 0.0, 0.0, 0.0, 0.625, 0.7818, 0.625, 0.75, 0.625, 0.75, 0.625, 0.7818, 0.625, 0.7818, 0.625, 0.7782, 0.625, 0.7818, 0.625, 0.75, 0.625, 0.625, 0.625, 0.625, 0.625, 0.739, 0.625, 0.7374, 0.625, 0.625, 0.625, 0.625, 0.625, 0.75, 0.625, 0.8917, 0.625, 0.8433, 0.625, 0.8433, 0.625, 0.8917, 0.625, 0.8917, 0.625, 0.8466, 0.625, 0.8467, 0.625, 0.8917, 0.6568, 0.625, 0.6928, 0.625, 0.6928, 0.75, 0.6568, 0.75, 0.5801, 0.7818, 0.5801, 0.8178, 0.5119, 0.8178, 0.5119, 0.809, 0.0, 0.0, 0.5119, 0.7818, 0.2817, 0.625, 0.3046, 0.625, 0.3062, 0.7245, 0.3066, 0.75, 0.2817, 0.75, 0.625, 0.8433, 0.625, 0.8178, 0.625, 0.8178, 0.625, 0.8397, 0.625, 0.8384, 0.625, 0.8178, 0.625, 0.8178, 0.625, 0.8433, 0.5801, 0.7818, 0.625, 0.7818, 0.625, 0.8178, 0.5801, 0.8178, 0.4438, 0.0, 0.5119, 0.0, 0.5119, 0.125, 0.4438, 0.125, 0.4438, 0.9265, 0.5119, 0.9265, 0.5119, 0.9453, 0.4916, 0.941, 0.4528, 0.9372, 0.4438, 0.9367, 0.4438, 0.625, 0.5119, 0.625, 0.5119, 0.75, 0.4438, 0.75, 0.4438, 0.8917, 0.5119, 0.8917, 0.5119, 0.9265, 0.4438, 0.9265, 0.4438, 0.8178, 0.5119, 0.8178, 0.5119, 0.8433, 0.4438, 0.8433, 0.4438, 0.75, 0.5119, 0.75, 0.5119, 0.7818, 0.4578, 0.7818, 0.4438, 0.7794, 0.4438, 0.8433, 0.5119, 0.8433, 0.5119, 0.8917, 0.4438, 0.8917, 0.375, 0.9856, 0.4438, 0.9804, 0.4438, 1.0, 0.375, 1.0, 0.1915, 0.75, 0.192, 0.7201, 0.1936, 0.7202, 0.1985, 0.75, 0.4438, 0.9804, 0.4528, 0.9798, 0.5017, 0.9751, 0.5119, 0.9681, 0.5119, 1.0, 0.4438, 1.0, 0.3889, 0.8178, 0.4438, 0.8178, 0.4438, 0.8433, 0.375, 0.8433, 0.3889, 0.8178, 0.4438, 0.8157, 0.4438, 0.8178, 0.3488, 0.75, 0.3492, 0.7308, 0.3512, 0.625, 0.375, 0.625, 0.375, 0.75, 0.4438, 0.8157, 0.5119, 0.809, 0.5119, 0.8178, 0.4438, 0.8178, 0.4578, 0.7818, 0.5119, 0.7818, 0.0, 0.0, 0.192, 0.7201, 0.1393, 0.7155, 0.1391, 0.625, 0.1937, 0.625, 0.1985, 0.75, 0.1936, 0.7202, 0.192, 0.7201, 0.1937, 0.625, 0.1985, 0.625, 0.5017, 0.9751, 0.4528, 0.9798, 0.4528, 0.9798, 0.5017, 0.9751, 0.5119, 0.9453, 0.5177, 0.9467, 0.5177, 0.9467, 0.5119, 0.9453, 0.4438, 0.9367, 0.4528, 0.9372, 0.4528, 0.9372, 0.4438, 0.9367, 0.5119, 0.9681, 0.5017, 0.9751, 0.5017, 0.9751, 0.5119, 0.9681, 0.5197, 0.9616, 0.5119, 0.9681, 0.5119, 0.9681, 0.5197, 0.9616, 0.4916, 0.941, 0.5119, 0.9453, 0.5119, 0.9453, 0.4916, 0.941, 0.4528, 0.9798, 0.4438, 0.9804, 0.4438, 0.9804, 0.4528, 0.9798, 0.5177, 0.9467, 0.5197, 0.9616, 0.5197, 0.9616, 0.5177, 0.9467, 0.375, 0.9335, 0.4438, 0.9367, 0.4438, 0.9367, 0.375, 0.9335, 0.4528, 0.9372, 0.4916, 0.941, 0.4916, 0.941, 0.4528, 0.9372, 0.4438, 0.9804, 0.1394, 0.75, 0.1393, 0.7155, 0.4438, 0.9804, 0.375, 0.9335, 0.375, 0.9335, 0.192, 0.7201, 0.192, 0.7201, 0.375, 0.9335, 0.4438, 0.9367, 0.4528, 0.9372, 0.4916, 0.941, 0.5119, 0.9453, 0.5177, 0.9467, 0.5197, 0.9616, 0.5119, 0.9681, 0.5017, 0.9751, 0.4528, 0.9798, 0.4438, 0.9804, 0.1393, 0.7155, 0.0, 0.0, 0.5119, 0.809, 0.5119, 0.809, 0.0, 0.0, 0.4438, 0.7794, 0.4578, 0.7818, 0.4578, 0.7818, 0.4438, 0.7794, 0.4578, 0.7818, 0.0, 0.0, 0.0, 0.0, 0.4578, 0.7818, 0.5119, 0.809, 0.4438, 0.8157, 0.4438, 0.8157, 0.5119, 0.809, 0.4438, 0.8157, 0.3066, 0.75, 0.3062, 0.7245, 0.4438, 0.8157, 0.4438, 0.7794, 0.4438, 0.7794, 0.3492, 0.7308, 0.3488, 0.75, 0.3492, 0.7308, 0.4438, 0.7794, 0.4578, 0.7818, 0.0, 0.0, 0.5119, 0.809, 0.4438, 0.8157, 0.3062, 0.7245, 0.3432, 0.7297, 0.0, 0.0, 0.5119, 1.0, 0.5801, 1.0, 0.0, 0.0, 0.5119, 1.0, 0.5801, 1.0, 0.5801, 1.0, 0.5119, 1.0, 0.0, 0.0, 0.0, 0.0, 0.0, 0.0, 0.0, 0.0, 0.5801, 1.0, 0.5801, 0.125, 0.0, 0.0, 0.0, 0.0, 0.5801, 1.0, 0.0, 0.0, 0.625, 0.8917, 0.625, 0.8467, 0.625, 0.8466, 0.625, 0.8917, 0.0, 0.0, 0.625, 0.9078, 0.625, 0.8956, 0.625, 0.8984, 0.625, 0.9168, 0.625, 0.9201, 0.0, 0.0, 0.0, 0.0, 0.8015, 0.75, 0.8015, 0.75, 0.8015, 0.75, 0.0, 0.0, 0.625, 0.8917, 0.625, 0.8917, 0.8015, 0.75, 0.625, 0.9201, 0.0, 0.0, 0.8015, 0.75, 0.625, 0.8178, 0.625, 0.7818, 0.625, 0.7818, 0.625, 0.8178, 0.0, 0.0, 0.0, 0.0, 0.0, 0.0, 0.0, 0.0, 0.0, 0.0, 0.625, 0.8984, 0.0, 0.0, 0.0, 0.0, 0.625, 0.8178, 0.625, 0.7842, 0.625, 0.7818, 0.625, 0.7782, 0.625, 0.7818, 0.625, 0.8178, 0.625, 0.8384, 0.625, 0.8397, 0.0, 0.0, 0.0, 0.0, 0.0, 0.0, 0.0, 0.0, 0.0, 0.0, 0.0, 0.0, 0.0, 0.0, 0.0, 0.0, 0.0, 0.0, 0.8015, 0.75, 0.0, 0.0, 0.0, 0.0, 0.8015, 0.75, 0.625, 0.8984, 0.0, 0.0, 0.625, 0.9168, 0.8015, 0.75, 0.8015, 0.75, 0.0, 0.0, 0.0, 0.0, 0.8015, 0.625, 0.8015, 0.625, 0.8015, 0.75, 0.875, 0.75, 0.875, 0.625, 0.5801, 0.9265, 0.5801, 1.0, 0.625, 1.0, 0.625, 0.9265, 0.3432, 0.625, 0.3432, 0.7297, 0.3492, 0.7308, 0.3512, 0.625, 0.5801, 0.625, 0.5801, 0.75, 0.625, 0.75, 0.625, 0.625, 0.125, 0.625, 0.125, 0.75, 0.1394, 0.75, 0.1393, 0.7155, 0.1391, 0.625, 0.5801, 0.8917, 0.5801, 0.9265, 0.625, 0.9265, 0.625, 0.9201, 0.625, 0.9078, 0.625, 0.8956, 0.625, 0.8917, 0.625, 0.8956, 0.625, 0.8984, 0.0, 0.0, 0.625, 0.8917, 0.625, 0.8917, 0.5801, 0.8178, 0.5801, 0.8433, 0.625, 0.8433, 0.625, 0.8178, 0.2333, 0.625, 0.2333, 0.75, 0.2817, 0.75, 0.2817, 0.625, 0.5801, 0.75, 0.5801, 0.7818, 0.625, 0.7818, 0.625, 0.75, 0.625, 0.8178, 0.625, 0.8178, 0.625, 0.7842, 0.625, 0.7818, 0.625, 0.7818, 0.3072, 0.625, 0.3072, 0.7245, 0.3432, 0.7297, 0.3432, 0.625, 0.1985, 0.625, 0.1985, 0.75, 0.2333, 0.75, 0.2333, 0.625, 0.5801, 0.8433, 0.5801, 0.8917, 0.625, 0.8917, 0.625, 0.8433, 0.5119, 0.8433, 0.5119, 0.8917, 0.5801, 0.8917, 0.5801, 0.8433, 0.5119, 0.75, 0.5119, 0.7818, 0.5801, 0.7818, 0.5801, 0.75, 0.5119, 0.8178, 0.5119, 0.8433, 0.5801, 0.8433, 0.5801, 0.8178, 0.5119, 0.8917, 0.5119, 0.9265, 0.5801, 0.9265, 0.5801, 0.8917, 0.5119, 0.625, 0.5119, 0.75, 0.5801, 0.75, 0.5801, 0.625, 0.5119, 0.9265, 0.5119, 0.9453, 0.5177, 0.9467, 0.5197, 0.9616, 0.5119, 0.9681, 0.5119, 1.0, 0.5801, 1.0, 0.5801, 0.9265, 0.375, 0.9265, 0.375, 0.9335, 0.4438, 0.9367, 0.4438, 0.9265, 0.375, 0.625, 0.375, 0.75, 0.4438, 0.75, 0.4438, 0.625, 0.375, 0.8917, 0.375, 0.9265, 0.4438, 0.9265, 0.4438, 0.8917, 0.375, 0.75, 0.375, 0.7762, 0.4438, 0.7794, 0.4438, 0.75, 0.375, 0.8433, 0.375, 0.8917, 0.4438, 0.8917, 0.4438, 0.8433, 0.375, 0.0, 0.375, 0.125, 0.4438, 0.125, 0.4438, 0.0, 0.0, 0.0, 0.0, 0.0, 0.5119, 1.0, 0.5119, 1.0, 0.5119, 0.125, 0.5801, 0.0, 0.5801, 0.125, 0.625, 0.125, 0.625, 0.0, 0.7667, 0.625, 0.7667, 0.75, 0.8015, 0.75, 0.8015, 0.625, 0.6928, 0.625, 0.6928, 0.75, 0.7183, 0.75, 0.7183, 0.625, 0.625, 0.625, 0.625, 0.75, 0.6568, 0.75, 0.6568, 0.625, 0.7183, 0.625, 0.7183, 0.75, 0.7667, 0.75, 0.7667, 0.625, 0.8015, 0.75, 0.0, 0.0, 0.0, 0.0, 0.0, 0.0, 0.8015, 0.625, 0.8015, 0.75, 0.625, 0.7818, 0.625, 0.7818, 0.625, 0.7782, 0.625, 0.7818, 0.625, 0.7818, 0.625, 0.75, 0.625, 0.75, 0.625, 0.75, 0.625, 0.75, 0.625, 0.625, 0.625, 0.625, 0.625, 0.7374, 0.625, 0.739, 0.625, 0.625, 0.625, 0.625, 0.625, 0.8917, 0.625, 0.8917, 0.625, 0.8467, 0.625, 0.8466, 0.625, 0.8917, 0.625, 0.8917, 0.625, 0.8433, 0.625, 0.8433, 0.6568, 0.625, 0.6568, 0.75, 0.6928, 0.75, 0.6928, 0.625, 0.5801, 0.7818, 0.5119, 0.7818, 0.0, 0.0, 0.5119, 0.809, 0.5119, 0.8178, 0.5801, 0.8178, 0.2817, 0.625, 0.2817, 0.75, 0.3066, 0.75, 0.3062, 0.7245, 0.3046, 0.625, 0.625, 0.8433, 0.625, 0.8433, 0.625, 0.8178, 0.625, 0.8178, 0.625, 0.8384, 0.625, 0.8397, 0.625, 0.8178, 0.625, 0.8178, 0.5801, 0.7818, 0.5801, 0.8178, 0.625, 0.8178, 0.625, 0.7818, 0.4438, 0.0, 0.4438, 0.125, 0.5119, 0.125, 0.5119, 0.0, 0.4438, 0.9265, 0.4438, 0.9367, 0.4528, 0.9372, 0.4916, 0.941, 0.5119, 0.9453, 0.5119, 0.9265, 0.4438, 0.625, 0.4438, 0.75, 0.5119, 0.75, 0.5119, 0.625, 0.4438, 0.8917, 0.4438, 0.9265, 0.5119, 0.9265, 0.5119, 0.8917, 0.4438, 0.8178, 0.4438, 0.8433, 0.5119, 0.8433, 0.5119, 0.8178, 0.4438, 0.75, 0.4438, 0.7794, 0.4578, 0.7818, 0.5119, 0.7818, 0.5119, 0.75, 0.4438, 0.8433, 0.4438, 0.8917, 0.5119, 0.8917, 0.5119, 0.8433, 0.375, 0.9856, 0.375, 1.0, 0.4438, 1.0, 0.4438, 0.9804, 0.1915, 0.75, 0.1985, 0.75, 0.1936, 0.7202, 0.192, 0.7201, 0.4438, 0.9804, 0.4438, 1.0, 0.5119, 1.0, 0.5119, 0.9681, 0.5017, 0.9751, 0.4528, 0.9798, 0.3889, 0.8178, 0.375, 0.8433, 0.4438, 0.8433, 0.4438, 0.8178, 0.3889, 0.8178, 0.4438, 0.8178, 0.4438, 0.8157, 0.3488, 0.75, 0.375, 0.75, 0.375, 0.625, 0.3512, 0.625, 0.3492, 0.7308, 0.4438, 0.8157, 0.4438, 0.8178, 0.5119, 0.8178, 0.5119, 0.809, 0.4578, 0.7818, 0.0, 0.0, 0.5119, 0.7818, 0.192, 0.7201, 0.1937, 0.625, 0.1391, 0.625, 0.1393, 0.7155, 0.1985, 0.75, 0.1985, 0.625, 0.1937, 0.625, 0.192, 0.7201, 0.1936, 0.7202, 0.5017, 0.9751, 0.5017, 0.9751, 0.4528, 0.9798, 0.4528, 0.9798, 0.5119, 0.9453, 0.5119, 0.9453, 0.5177, 0.9467, 0.5177, 0.9467, 0.4438, 0.9367, 0.4438, 0.9367, 0.4528, 0.9372, 0.4528, 0.9372, 0.5119, 0.9681, 0.5119, 0.9681, 0.5017, 0.9751, 0.5017, 0.9751, 0.5197, 0.9616, 0.5197, 0.9616, 0.5119, 0.9681, 0.5119, 0.9681, 0.4916, 0.941, 0.4916, 0.941, 0.5119, 0.9453, 0.5119, 0.9453, 0.4528, 0.9798, 0.4528, 0.9798, 0.4438, 0.9804, 0.4438, 0.9804, 0.5177, 0.9467, 0.5177, 0.9467, 0.5197, 0.9616, 0.5197, 0.9616, 0.375, 0.9335, 0.375, 0.9335, 0.4438, 0.9367, 0.4438, 0.9367, 0.4528, 0.9372, 0.4528, 0.9372, 0.4916, 0.941, 0.4916, 0.941, 0.4438, 0.9804, 0.4438, 0.9804, 0.1393, 0.7155, 0.1394, 0.75, 0.375, 0.9335, 0.192, 0.7201, 0.375, 0.9335, 0.192, 0.7201, 0.1393, 0.7155, 0.4438, 0.9804, 0.4528, 0.9798, 0.5017, 0.9751, 0.5119, 0.9681, 0.5197, 0.9616, 0.5177, 0.9467, 0.5119, 0.9453, 0.4916, 0.941, 0.4528, 0.9372, 0.4438, 0.9367, 0.375, 0.9335, 0.0, 0.0, 0.0, 0.0, 0.5119, 0.809, 0.5119, 0.809, 0.4438, 0.7794, 0.4438, 0.7794, 0.4578, 0.7818, 0.4578, 0.7818, 0.4578, 0.7818, 0.4578, 0.7818, 0.0, 0.0, 0.0, 0.0, 0.5119, 0.809, 0.5119, 0.809, 0.4438, 0.8157, 0.4438, 0.8157, 0.4438, 0.8157, 0.4438, 0.8157, 0.3062, 0.7245, 0.3066, 0.75, 0.4438, 0.7794, 0.3488, 0.75, 0.3492, 0.7308, 0.4438, 0.7794, 0.3492, 0.7308, 0.3432, 0.7297, 0.3062, 0.7245, 0.4438, 0.8157, 0.5119, 0.809, 0.0, 0.0, 0.4578, 0.7818, 0.4438, 0.7794, 0.0, 0.0, 0.0, 0.0, 0.5801, 1.0, 0.5119, 1.0, 0.5119, 1.0, 0.5119, 1.0, 0.5801, 1.0, 0.5801, 1.0, 0.0, 0.0, 0.0, 0.0, 0.0, 0.0, 0.0, 0.0, 0.5801, 1.0, 0.5801, 1.0, 0.0, 0.0, 0.0, 0.0, 0.5801, 0.125, 0.0, 0.0, 0.0, 0.0, 0.625, 0.8917, 0.625, 0.8466, 0.625, 0.8467, 0.625, 0.8917, 0.625, 0.9078, 0.625, 0.9201, 0.625, 0.9168, 0.625, 0.8984, 0.625, 0.8956, 0.0, 0.0, 0.8015, 0.75, 0.8015, 0.75, 0.0, 0.0, 0.8015, 0.75, 0.625, 0.8917, 0.625, 0.8917, 0.0, 0.0, 0.8015, 0.75, 0.8015, 0.75, 0.0, 0.0, 0.625, 0.9201, 0.625, 0.8178, 0.625, 0.8178, 0.625, 0.7818, 0.625, 0.7818, 0.0, 0.0, 0.0, 0.0, 0.0, 0.0, 0.0, 0.0, 0.0, 0.0, 0.0, 0.0, 0.0, 0.0, 0.625, 0.8984, 0.625, 0.8178, 0.625, 0.8397, 0.625, 0.8384, 0.625, 0.8178, 0.625, 0.7818, 0.625, 0.7782, 0.625, 0.7818, 0.625, 0.7842, 0.0, 0.0, 0.0, 0.0, 0.0, 0.0, 0.0, 0.0, 0.0, 0.0, 0.0, 0.0, 0.0, 0.0, 0.0, 0.0, 0.0, 0.0, 0.8015, 0.75, 0.8015, 0.75, 0.0, 0.0, 0.0, 0.0, 0.625, 0.8984, 0.625, 0.9168, 0.0, 0.0, 0.8015, 0.75, 0.8015, 0.625, 0.0, 0.0, 0.0, 0.0, 0.8015, 0.75])
me_cube.materials.append(mat_car)
me_cube.materials.append(mat_black)
me_cube.materials.append(mat_light)
me_cube.materials.append(mat_window)
me_cube.use_remesh_preserve_volume = False
me_cube.use_remesh_preserve_attributes = False
me_cube.use_mirror_vertex_groups = False
me_cube.update()
me_cube.normals_split_custom_set([tuple(v) for v in zip(*[iter([0.00133, 0.9902, 0.1394, 0.00133, 0.9902, 0.1394, 0.00133, 0.9902, 0.1394, 0.00133, 0.9902, 0.1394, 0.9887, 0.1427, 0.04545, 0.9887, 0.1427, 0.04545, 0.9887, 0.1427, 0.04545, 0.9887, 0.1427, 0.04545, 0.0582, -0.9769, -0.2054, 0.0582, -0.9769, -0.2054, 0.0582, -0.9769, -0.2054, 0.0582, -0.9769, -0.2054, -0.02945, 0.0358, -0.9989, -0.02945, 0.0358, -0.9989, -0.02945, 0.0358, -0.9989, -0.02945, 0.0358, -0.9989, 0.04944, -0.9973, 0.05403, 0.04944, -0.9973, 0.05403, 0.04944, -0.9973, 0.05403, 0.04944, -0.9973, 0.05403, 0.04944, -0.9973, 0.05403, 0.9833, 0.1823, -0.0007209, 0.9833, 0.1823, -0.0007209, 0.9833, 0.1823, -0.0007209, 0.9833, 0.1823, -0.0007209, 0.9833, 0.1823, -0.0007209, 0.9833, 0.1823, -0.0007209, 0.9833, 0.1823, -0.0007209, 0.9866, 0.1604, 0.029, 0.9866, 0.1604, 0.029, 0.9866, 0.1604, 0.029, 0.9866, 0.1604, 0.029, 0.9866, 0.1604, 0.029, 0.984, 0.1782, 7.54e-08, 0.984, 0.1782, 7.54e-08, 0.984, 0.1782, 7.54e-08, 0.984, 0.1782, 7.54e-08, 0.3894, -0.9211, -0.0009556, 0.3894, -0.9211, -0.0009556, 0.3894, -0.9211, -0.0009556, 0.3894, -0.9211, -0.0009556, 0.9931, 0.1033, -0.05601, 0.9931, 0.1033, -0.05601, 0.9931, 0.1033, -0.05601, 0.9931, 0.1033, -0.05601, 0.9976, 0.06924, 0.004516, 0.9976, 0.06924, 0.004516, 0.9976, 0.06924, 0.004516, 0.9976, 0.06924, 0.004516, 0.9976, 0.06924, 0.004516, 0.2311, -0.97, -0.07541, 0.2311, -0.97, -0.07541, 0.2311, -0.97, -0.07541, 0.2311, -0.97, -0.07541, 0.3964, -0.9181, -0.001991, 0.3964, -0.9181, -0.001991, 0.3964, -0.9181, -0.001991, 0.3964, -0.9181, -0.001991, 0.984, 0.1782, 1.448e-07, 0.984, 0.1782, 1.448e-07, 0.984, 0.1782, 1.448e-07, 0.984, 0.1782, 1.448e-07, 0.9991, 0.04318, 1.478e-07, 0.9991, 0.04318, 1.478e-07, 0.9991, 0.04318, 1.478e-07, 0.9991, 0.04318, 1.478e-07, 0.9967, 0.04365, -0.06838, 0.9967, 0.04365, -0.06838, 0.9967, 0.04365, -0.06838, 0.9967, 0.04365, -0.06838, 0.9991, 0.04318, 6.58e-08, 0.9991, 0.04318, 6.58e-08, 0.9991, 0.04318, 6.58e-08, 0.9991, 0.04318, 6.58e-08, 0.9991, 0.04318, 1.261e-07, 0.9991, 0.04318, 1.261e-07, 0.9991, 0.04318, 1.261e-07, 0.9991, 0.04318, 1.261e-07, -0.04863, -0.0009181, -0.9988, -0.04863, -0.0009181, -0.9988, -0.04863, -0.0009181, -0.9988, -0.04863, -0.0009181, -0.9988, 0.9986, 0.02689, 0.04466, 0.9986, 0.02689, 0.04466, 0.9986, 0.02689, 0.04466, 0.9986, 0.02689, 0.04466, 0.9986, 0.02689, 0.04466, 0.9986, 0.02689, 0.04466, 0.9986, 0.02689, 0.04466, 0.9986, 0.02689, 0.04466, 0.9869, -0.1566, 0.03941, 0.9869, -0.1566, 0.03941, 0.9869, -0.1566, 0.03941, 0.9869, -0.1566, 0.03941, -0.05277, -0.6293, -0.7754, -0.05277, -0.6293, -0.7754, -0.05277, -0.6293, -0.7754, -0.05277, -0.6293, -0.7754, 0.9855, -0.1698, 1.265e-07, 0.9855, -0.1698, 1.265e-07, 0.9855, -0.1698, 1.265e-07, 0.9855, -0.1698, 1.265e-07, 0.93, -0.3525, -0.1043, 0.93, -0.3525, -0.1043, 0.93, -0.3525, -0.1043, 0.93, -0.3525, -0.1043, 0.9855, -0.1698, 9.354e-08, 0.9855, -0.1698, 9.354e-08, 0.9855, -0.1698, 9.354e-08, 0.9855, -0.1698, 9.354e-08, 0.01412, -0.227, 0.9738, 0.01412, -0.227, 0.9738, 0.01412, -0.227, 0.9738, 0.01412, -0.227, 0.9738, 0.01158, -0.06354, 0.9979, 0.01158, -0.06354, 0.9979, 0.01158, -0.06354, 0.9979, 0.01158, -0.06354, 0.9979, 0.01158, -0.06354, 0.9979, 0.006279, 0.8733, 0.4871, 0.006279, 0.8733, 0.4871, 0.006279, 0.8733, 0.4871, 0.006279, 0.8733, 0.4871, 0.003702, 0.9671, 0.2544, 0.003702, 0.9671, 0.2544, 0.003702, 0.9671, 0.2544, 0.003702, 0.9671, 0.2544, -7.199e-07, 1.0, -2.837e-07, -7.199e-07, 1.0, -2.837e-07, -7.199e-07, 1.0, -2.837e-07, -7.199e-07, 1.0, -2.837e-07, -0.0005457, 0.9953, -0.09721, -0.0005457, 0.9953, -0.09721, -0.0005457, 0.9953, -0.09721, -0.0005457, 0.9953, -0.09721, 0.0003922, 0.9994, 0.03527, 0.0003922, 0.9994, 0.03527, 0.0003922, 0.9994, 0.03527, 0.0003922, 0.9994, 0.03527, 0.02036, 0.7169, 0.6969, 0.02036, 0.7169, 0.6969, 0.02036, 0.7169, 0.6969, 0.02036, 0.7169, 0.6969, 0.02036, 0.7169, 0.6969, 0.02036, 0.7169, 0.6969, 0.9943, 0.09625, -0.04556, 0.9943, 0.09625, -0.04556, 0.9943, 0.09625, -0.04556, 0.9943, 0.09625, -0.04556, 0.9943, 0.09625, -0.04556, 0.9943, 0.09625, -0.04556, 0.9943, 0.09625, -0.04556, 9.406e-05, 0.6751, -0.7377, 9.406e-05, 0.6751, -0.7377, 9.406e-05, 0.6751, -0.7377, 9.406e-05, 0.6751, -0.7377, 9.406e-05, 0.6751, -0.7377, 9.406e-05, 0.6751, -0.7377, 9.406e-05, 0.6751, -0.7377, 9.406e-05, 0.6751, -0.7377, 0.997, 0.0769, -0.0003735, 0.997, 0.0769, -0.0003735, 0.997, 0.0769, -0.0003735, 0.997, 0.0769, -0.0003735, 0.997, 0.0769, -0.0003735, 0.997, 0.0769, -0.0003735, 0.997, 0.0769, -0.0003735, 0.997, 0.0769, -0.0003735, -8.957e-07, 1.0, 0.0, -8.957e-07, 1.0, 0.0, -8.957e-07, 1.0, 0.0, -8.957e-07, 1.0, 0.0, 0.9993, 0.03676, 0.0001715, 0.9993, 0.03676, 0.0001715, 0.9993, 0.03676, 0.0001715, 0.9993, 0.03676, 0.0001715, 0.9993, 0.03676, 0.0001715, 0.9993, 0.03676, 0.0001715, 0.3818, -0.9242, -0.002336, 0.3818, -0.9242, -0.002336, 0.3818, -0.9242, -0.002336, 0.3818, -0.9242, -0.002336, 0.3818, -0.9242, -0.002336, 0.9976, 0.06858, 3.475e-07, 0.9976, 0.06858, 3.475e-07, 0.9976, 0.06858, 3.475e-07, 0.9976, 0.06858, 3.475e-07, 0.9976, 0.06858, 3.475e-07, 0.9976, 0.06858, 3.475e-07, 0.9976, 0.06858, 3.475e-07, 0.9976, 0.06858, 3.475e-07, 0.9888, 0.1489, 0.005041, 0.9888, 0.1489, 0.005041, 0.9888, 0.1489, 0.005041, 0.9888, 0.1489, 0.005041, 0.01832, 3.556e-07, 0.9998, 0.01832, 3.556e-07, 0.9998, 0.01832, 3.556e-07, 0.9998, 0.01832, 3.556e-07, 0.9998, 0.9985, -0.02539, 0.04888, 0.9985, -0.02539, 0.04888, 0.9985, -0.02539, 0.04888, 0.9985, -0.02539, 0.04888, 0.9985, -0.02539, 0.04888, 0.9985, -0.02539, 0.04888, -0.0486, 0.0009043, -0.9988, -0.0486, 0.0009043, -0.9988, -0.0486, 0.0009043, -0.9988, -0.0486, 0.0009043, -0.9988, 0.9997, -0.02631, 1.211e-07, 0.9997, -0.02631, 1.211e-07, 0.9997, -0.02631, 1.211e-07, 0.9997, -0.02631, 1.211e-07, 0.9997, -0.02631, 1.027e-07, 0.9997, -0.02631, 1.027e-07, 0.9997, -0.02631, 1.027e-07, 0.9997, -0.02631, 1.027e-07, 0.9964, -0.0224, -0.08148, 0.9964, -0.0224, -0.08148, 0.9964, -0.0224, -0.08148, 0.9964, -0.0224, -0.08148, 0.9964, -0.0224, -0.08148, 0.9997, -0.02631, 1.201e-07, 0.9997, -0.02631, 1.201e-07, 0.9997, -0.02631, 1.201e-07, 0.9997, -0.02631, 1.201e-07, 0.9965, -0.07414, 0.03956, 0.9965, -0.07414, 0.03956, 0.9965, -0.07414, 0.03956, 0.9965, -0.07414, 0.03956, 0.3935, -0.9188, 0.03156, 0.3935, -0.9188, 0.03156, 0.3935, -0.9188, 0.03156, 0.3935, -0.9188, 0.03156, 0.9989, -0.004701, 0.04702, 0.9989, -0.004701, 0.04702, 0.9989, -0.004701, 0.04702, 0.9989, -0.004701, 0.04702, 0.9989, -0.004701, 0.04702, 0.9989, -0.004701, 0.04702, 0.9855, -0.1698, 1.453e-07, 0.9855, -0.1698, 1.453e-07, 0.9855, -0.1698, 1.453e-07, 0.9855, -0.1698, 1.453e-07, 0.9855, -0.1698, -1.898e-07, 0.9855, -0.1698, -1.898e-07, 0.9855, -0.1698, -1.898e-07, 0.105, -0.9695, -0.2213, 0.105, -0.9695, -0.2213, 0.105, -0.9695, -0.2213, 0.105, -0.9695, -0.2213, 0.105, -0.9695, -0.2213, 0.9997, -0.02511, -0.006053, 0.9997, -0.02511, -0.006053, 0.9997, -0.02511, -0.006053, 0.9997, -0.02511, -0.006053, 0.9997, -0.02434, -0.01028, 0.9997, -0.02434, -0.01028, 0.9997, -0.02434, -0.01028, 0.2433, -0.9681, 0.05953, 0.2433, -0.9681, 0.05953, 0.2433, -0.9681, 0.05953, 0.2433, -0.9681, 0.05953, 0.3896, -0.9194, 0.05381, 0.3896, -0.9194, 0.05381, 0.3896, -0.9194, 0.05381, 0.3896, -0.9194, 0.05381, 0.3896, -0.9194, 0.05381, -1.603e-06, -0.5619, -0.8272, -1.603e-06, -0.5619, -0.8272, -1.603e-06, -0.5619, -0.8272, -1.603e-06, -0.5619, -0.8272, 0.0, -0.9349, 0.3549, 0.0, -0.9349, 0.3549, 0.0, -0.9349, 0.3549, 0.0, -0.9349, 0.3549, -2.479e-06, -0.2713, 0.9625, -2.479e-06, -0.2713, 0.9625, -2.479e-06, -0.2713, 0.9625, -2.479e-06, -0.2713, 0.9625, 1.517e-06, -0.8512, -0.5248, 1.517e-06, -0.8512, -0.5248, 1.517e-06, -0.8512, -0.5248, 1.517e-06, -0.8512, -0.5248, 1.275e-06, -0.9624, -0.2718, 1.275e-06, -0.9624, -0.2718, 1.275e-06, -0.9624, -0.2718, 1.275e-06, -0.9624, -0.2718, -6.741e-07, -0.7508, 0.6605, -6.741e-07, -0.7508, 0.6605, -6.741e-07, -0.7508, 0.6605, -6.741e-07, -0.7508, 0.6605, -5.73e-06, -0.3998, -0.9166, -5.73e-06, -0.3998, -0.9166, -5.73e-06, -0.3998, -0.9166, -5.73e-06, -0.3998, -0.9166, 5.227e-07, -1.0, 0.003906, 5.227e-07, -1.0, 0.003906, 5.227e-07, -1.0, 0.003906, 5.227e-07, -1.0, 0.003906, -1.098e-06, -0.2026, 0.9793, -1.098e-06, -0.2026, 0.9793, -1.098e-06, -0.2026, 0.9793, -1.098e-06, -0.2026, 0.9793, -2.463e-06, -0.5139, 0.8578, -2.463e-06, -0.5139, 0.8578, -2.463e-06, -0.5139, 0.8578, -2.463e-06, -0.5139, 0.8578, -3.251e-06, -0.3999, -0.9166, -3.251e-06, -0.3999, -0.9166, -3.251e-06, -0.3999, -0.9166, -3.251e-06, -0.3999, -0.9166, -3.774e-06, -0.2026, 0.9793, -3.774e-06, -0.2026, 0.9793, -3.774e-06, -0.2026, 0.9793, 1.0, -0.007992, 0.001517, 1.0, -0.007992, 0.001517, 1.0, -0.007992, 0.001517, 1.0, -0.007992, 0.001517, 1.0, -0.007992, 0.001517, 1.0, -0.007992, 0.001517, 1.0, -0.007992, 0.001517, 1.0, -0.007992, 0.001517, 1.0, -0.007992, 0.001517, 1.0, -0.007992, 0.001517, 1.0, -0.007992, 0.001517, 1.0, -0.007992, 0.001517, 1.0, -0.007992, 0.001517, 6.811e-07, -0.9999, 0.01073, 6.811e-07, -0.9999, 0.01073, 6.811e-07, -0.9999, 0.01073, 6.811e-07, -0.9999, 0.01073, 0.0, -0.644, 0.765, 0.0, -0.644, 0.765, 0.0, -0.644, 0.765, 0.0, -0.644, 0.765, -1.43e-06, -0.644, 0.765, -1.43e-06, -0.644, 0.765, -1.43e-06, -0.644, 0.765, -1.43e-06, -0.644, 0.765, 2.324e-06, -0.5569, -0.8305, 2.324e-06, -0.5569, -0.8305, 2.324e-06, -0.5569, -0.8305, 2.324e-06, -0.5569, -0.8305, 0.07326, -0.4324, -0.8987, 0.07326, -0.4324, -0.8987, 0.07326, -0.4324, -0.8987, 0.07326, -0.4324, -0.8987, 0.009534, -0.2004, 0.9797, 0.009534, -0.2004, 0.9797, 0.009534, -0.2004, 0.9797, 0.009534, -0.2004, 0.9797, 1.0, -0.00144, 2.656e-05, 1.0, -0.00144, 2.656e-05, 1.0, -0.00144, 2.656e-05, 1.0, -0.00144, 2.656e-05, 1.0, -0.00144, 2.656e-05, 1.0, -0.00144, 2.656e-05, 1.0, -0.00144, 2.656e-05, 1.0, -0.00144, 2.656e-05, 0.01226, -4.333e-07, 0.9999, 0.01226, -4.333e-07, 0.9999, 0.01226, -4.333e-07, 0.9999, 0.01226, -4.333e-07, 0.9999, 0.2368, 1.881e-08, 0.9716, 0.2368, 1.881e-08, 0.9716, 0.2368, 1.881e-08, 0.9716, 0.2368, 1.881e-08, 0.9716, 0.001744, -4.349e-07, 1.0, 0.001744, -4.349e-07, 1.0, 0.001744, -4.349e-07, 1.0, 0.001744, -4.349e-07, 1.0, 0.01025, 0.08246, 0.9965, 0.01025, 0.08246, 0.9965, 0.01025, 0.08246, 0.9965, 0.01025, 0.08246, 0.9965, 0.01025, 0.08246, 0.9965, 0.9979, 0.06505, 0.0008965, 0.9979, 0.06505, 0.0008965, 0.9979, 0.06505, 0.0008965, 0.9979, 0.06505, 0.0008965, 0.9979, 0.06505, 0.0008965, 0.9979, 0.06505, 0.0008965, 0.9858, 0.1681, -0.003432, 0.9858, 0.1681, -0.003432, 0.9858, 0.1681, -0.003432, 0.9858, 0.1681, -0.003432, 0.9858, 0.1681, -0.003432, 0.9979, 0.06232, -0.01677, 0.9979, 0.06232, -0.01677, 0.9979, 0.06232, -0.01677, 0.9979, 0.06232, -0.01677, 0.997, 0.07651, 0.01431, 0.997, 0.07651, 0.01431, 0.997, 0.07651, 0.01431, 0.997, 0.07651, 0.01431, 0.9981, 0.06052, -0.01415, 0.9981, 0.06052, -0.01415, 0.9981, 0.06052, -0.01415, 0.9981, 0.06052, -0.01415, 0.9975, 0.07074, 0.0005021, 0.9975, 0.07074, 0.0005021, 0.9975, 0.07074, 0.0005021, 0.9975, 0.07074, 0.0005021, -0.5526, 0.5642, 0.6135, -0.5526, 0.5642, 0.6135, -0.5526, 0.5642, 0.6135, -0.5526, 0.5642, 0.6135, 0.9976, 0.06136, 0.03222, 0.9976, 0.06136, 0.03222, 0.9976, 0.06136, 0.03222, 0.9976, 0.06136, 0.03222, 0.9975, 0.07009, 0.0006947, 0.9975, 0.07009, 0.0006947, 0.9975, 0.07009, 0.0006947, 0.9975, 0.07009, 0.0006947, 0.9975, 0.07009, 0.0006947, 0.9975, 0.07009, 0.0006947, 0.9975, 0.07009, 0.0006947, 0.9975, 0.07009, 0.0006947, 0.000163, 0.6752, -0.7377, 0.000163, 0.6752, -0.7377, 0.000163, 0.6752, -0.7377, 0.000163, 0.6752, -0.7377, 0.001338, 0.6855, 0.7281, 0.001338, 0.6855, 0.7281, 0.001338, 0.6855, 0.7281, 0.001338, 0.6855, 0.7281, 0.001338, 0.6855, 0.7281, 0.9986, 0.0491, -0.01937, 0.9986, 0.0491, -0.01937, 0.9986, 0.0491, -0.01937, 0.9986, 0.0491, -0.01937, 0.9983, 0.05658, -0.009877, 0.9983, 0.05658, -0.009877, 0.9983, 0.05658, -0.009877, -0.05158, 0.8338, 0.5496, -0.05158, 0.8338, 0.5496, -0.05158, 0.8338, 0.5496, -0.05158, 0.8338, 0.5496, -0.05158, 0.8338, 0.5496, -0.001331, 0.9902, 0.1394, -0.001331, 0.9902, 0.1394, -0.001331, 0.9902, 0.1394, -0.001331, 0.9902, 0.1394, -0.9887, 0.1427, 0.04545, -0.9887, 0.1427, 0.04545, -0.9887, 0.1427, 0.04545, -0.9887, 0.1427, 0.04545, -0.0582, -0.9769, -0.2054, -0.0582, -0.9769, -0.2054, -0.0582, -0.9769, -0.2054, -0.0582, -0.9769, -0.2054, 0.02945, 0.0358, -0.9989, 0.02945, 0.0358, -0.9989, 0.02945, 0.0358, -0.9989, 0.02945, 0.0358, -0.9989, -0.04944, -0.9973, 0.05403, -0.04944, -0.9973, 0.05403, -0.04944, -0.9973, 0.05403, -0.04944, -0.9973, 0.05403, -0.04944, -0.9973, 0.05403, -0.9833, 0.1823, -0.0007212, -0.9833, 0.1823, -0.0007212, -0.9833, 0.1823, -0.0007212, -0.9833, 0.1823, -0.0007212, -0.9833, 0.1823, -0.0007212, -0.9833, 0.1823, -0.0007212, -0.9833, 0.1823, -0.0007212, -0.9866, 0.1604, 0.029, -0.9866, 0.1604, 0.029, -0.9866, 0.1604, 0.029, -0.9866, 0.1604, 0.029, -0.9866, 0.1604, 0.029, -0.984, 0.1782, -4.673e-08, -0.984, 0.1782, -4.673e-08, -0.984, 0.1782, -4.673e-08, -0.984, 0.1782, -4.673e-08, -0.3894, -0.9211, -0.0009558, -0.3894, -0.9211, -0.0009558, -0.3894, -0.9211, -0.0009558, -0.3894, -0.9211, -0.0009558, -0.9931, 0.1033, -0.05602, -0.9931, 0.1033, -0.05602, -0.9931, 0.1033, -0.05602, -0.9931, 0.1033, -0.05602, -0.9976, 0.06924, 0.004516, -0.9976, 0.06924, 0.004516, -0.9976, 0.06924, 0.004516, -0.9976, 0.06924, 0.004516, -0.9976, 0.06924, 0.004516, -0.2311, -0.97, -0.07541, -0.2311, -0.97, -0.07541, -0.2311, -0.97, -0.07541, -0.2311, -0.97, -0.07541, -0.3964, -0.9181, -0.001991, -0.3964, -0.9181, -0.001991, -0.3964, -0.9181, -0.001991, -0.3964, -0.9181, -0.001991, -0.984, 0.1782, -1.068e-07, -0.984, 0.1782, -1.068e-07, -0.984, 0.1782, -1.068e-07, -0.984, 0.1782, -1.068e-07, -0.9991, 0.04318, -1.299e-07, -0.9991, 0.04318, -1.299e-07, -0.9991, 0.04318, -1.299e-07, -0.9991, 0.04318, -1.299e-07, -0.9967, 0.04365, -0.06838, -0.9967, 0.04365, -0.06838, -0.9967, 0.04365, -0.06838, -0.9967, 0.04365, -0.06838, -0.9991, 0.04318, -8.109e-08, -0.9991, 0.04318, -8.109e-08, -0.9991, 0.04318, -8.109e-08, -0.9991, 0.04318, -8.109e-08, -0.9991, 0.04318, -1.187e-07, -0.9991, 0.04318, -1.187e-07, -0.9991, 0.04318, -1.187e-07, -0.9991, 0.04318, -1.187e-07, 0.04863, -0.0009184, -0.9988, 0.04863, -0.0009184, -0.9988, 0.04863, -0.0009184, -0.9988, 0.04863, -0.0009184, -0.9988, -0.9986, 0.02689, 0.04466, -0.9986, 0.02689, 0.04466, -0.9986, 0.02689, 0.04466, -0.9986, 0.02689, 0.04466, -0.9986, 0.02689, 0.04466, -0.9986, 0.02689, 0.04466, -0.9986, 0.02689, 0.04466, -0.9986, 0.02689, 0.04466, -0.9869, -0.1566, 0.03941, -0.9869, -0.1566, 0.03941, -0.9869, -0.1566, 0.03941, -0.9869, -0.1566, 0.03941, 0.05277, -0.6293, -0.7754, 0.05277, -0.6293, -0.7754, 0.05277, -0.6293, -0.7754, 0.05277, -0.6293, -0.7754, -0.9855, -0.1698, -1.228e-07, -0.9855, -0.1698, -1.228e-07, -0.9855, -0.1698, -1.228e-07, -0.9855, -0.1698, -1.228e-07, -0.93, -0.3525, -0.1043, -0.93, -0.3525, -0.1043, -0.93, -0.3525, -0.1043, -0.93, -0.3525, -0.1043, -0.9855, -0.1698, -1.574e-07, -0.9855, -0.1698, -1.574e-07, -0.9855, -0.1698, -1.574e-07, -0.9855, -0.1698, -1.574e-07, -0.01412, -0.227, 0.9738, -0.01412, -0.227, 0.9738, -0.01412, -0.227, 0.9738, -0.01412, -0.227, 0.9738, -0.01158, -0.06352, 0.9979, -0.01158, -0.06352, 0.9979, -0.01158, -0.06352, 0.9979, -0.01158, -0.06352, 0.9979, -0.01158, -0.06352, 0.9979, -0.00628, 0.8733, 0.4871, -0.00628, 0.8733, 0.4871, -0.00628, 0.8733, 0.4871, -0.00628, 0.8733, 0.4871, -0.003704, 0.9671, 0.2544, -0.003704, 0.9671, 0.2544, -0.003704, 0.9671, 0.2544, -0.003704, 0.9671, 0.2544, -5.341e-07, 1.0, -5.343e-07, -5.341e-07, 1.0, -5.343e-07, -5.341e-07, 1.0, -5.343e-07, -5.341e-07, 1.0, -5.343e-07, 0.0005445, 0.9953, -0.09721, 0.0005445, 0.9953, -0.09721, 0.0005445, 0.9953, -0.09721, 0.0005445, 0.9953, -0.09721, -0.0003934, 0.9994, 0.03527, -0.0003934, 0.9994, 0.03527, -0.0003934, 0.9994, 0.03527, -0.0003934, 0.9994, 0.03527, -0.02036, 0.7169, 0.6969, -0.02036, 0.7169, 0.6969, -0.02036, 0.7169, 0.6969, -0.02036, 0.7169, 0.6969, -0.02036, 0.7169, 0.6969, -0.02036, 0.7169, 0.6969, -0.9943, 0.09625, -0.04556, -0.9943, 0.09625, -0.04556, -0.9943, 0.09625, -0.04556, -0.9943, 0.09625, -0.04556, -0.9943, 0.09625, -0.04556, -0.9943, 0.09625, -0.04556, -0.9943, 0.09625, -0.04556, -9.891e-05, 0.6751, -0.7377, -9.891e-05, 0.6751, -0.7377, -9.891e-05, 0.6751, -0.7377, -9.891e-05, 0.6751, -0.7377, -9.891e-05, 0.6751, -0.7377, -9.891e-05, 0.6751, -0.7377, -9.891e-05, 0.6751, -0.7377, -9.891e-05, 0.6751, -0.7377, -0.997, 0.0769, -0.0003735, -0.997, 0.0769, -0.0003735, -0.997, 0.0769, -0.0003735, -0.997, 0.0769, -0.0003735, -0.997, 0.0769, -0.0003735, -0.997, 0.0769, -0.0003735, -0.997, 0.0769, -0.0003735, -0.997, 0.0769, -0.0003735, -3.605e-07, 1.0, 5.042e-07, -3.605e-07, 1.0, 5.042e-07, -3.605e-07, 1.0, 5.042e-07, -3.605e-07, 1.0, 5.042e-07, -0.9993, 0.03676, 0.0001712, -0.9993, 0.03676, 0.0001712, -0.9993, 0.03676, 0.0001712, -0.9993, 0.03676, 0.0001712, -0.9993, 0.03676, 0.0001712, -0.9993, 0.03676, 0.0001712, -0.3818, -0.9242, -0.002336, -0.3818, -0.9242, -0.002336, -0.3818, -0.9242, -0.002336, -0.3818, -0.9242, -0.002336, -0.3818, -0.9242, -0.002336, -0.9976, 0.06858, -3.387e-07, -0.9976, 0.06858, -3.387e-07, -0.9976, 0.06858, -3.387e-07, -0.9976, 0.06858, -3.387e-07, -0.9976, 0.06858, -3.387e-07, -0.9976, 0.06858, -3.387e-07, -0.9976, 0.06858, -3.387e-07, -0.9976, 0.06858, -3.387e-07, -0.9888, 0.1489, 0.005041, -0.9888, 0.1489, 0.005041, -0.9888, 0.1489, 0.005041, -0.9888, 0.1489, 0.005041, -0.01832, 0.0, 0.9998, -0.01832, 0.0, 0.9998, -0.01832, 0.0, 0.9998, -0.01832, 0.0, 0.9998, -0.9985, -0.02539, 0.04888, -0.9985, -0.02539, 0.04888, -0.9985, -0.02539, 0.04888, -0.9985, -0.02539, 0.04888, -0.9985, -0.02539, 0.04888, -0.9985, -0.02539, 0.04888, 0.0486, 0.0009043, -0.9988, 0.0486, 0.0009043, -0.9988, 0.0486, 0.0009043, -0.9988, 0.0486, 0.0009043, -0.9988, -0.9997, -0.02631, -1.228e-07, -0.9997, -0.02631, -1.228e-07, -0.9997, -0.02631, -1.228e-07, -0.9997, -0.02631, -1.228e-07, -0.9997, -0.02631, -1.131e-07, -0.9997, -0.02631, -1.131e-07, -0.9997, -0.02631, -1.131e-07, -0.9997, -0.02631, -1.131e-07, -0.9964, -0.0224, -0.08148, -0.9964, -0.0224, -0.08148, -0.9964, -0.0224, -0.08148, -0.9964, -0.0224, -0.08148, -0.9964, -0.0224, -0.08148, -0.9997, -0.02631, -1.236e-07, -0.9997, -0.02631, -1.236e-07, -0.9997, -0.02631, -1.236e-07, -0.9997, -0.02631, -1.236e-07, -0.9965, -0.07414, 0.03956, -0.9965, -0.07414, 0.03956, -0.9965, -0.07414, 0.03956, -0.9965, -0.07414, 0.03956, -0.3935, -0.9188, 0.03156, -0.3935, -0.9188, 0.03156, -0.3935, -0.9188, 0.03156, -0.3935, -0.9188, 0.03156, -0.9989, -0.004701, 0.04702, -0.9989, -0.004701, 0.04702, -0.9989, -0.004701, 0.04702, -0.9989, -0.004701, 0.04702, -0.9989, -0.004701, 0.04702, -0.9989, -0.004701, 0.04702, -0.9855, -0.1698, -2.605e-08, -0.9855, -0.1698, -2.605e-08, -0.9855, -0.1698, -2.605e-08, -0.9855, -0.1698, -2.605e-08, -0.9855, -0.1698, 1.898e-07, -0.9855, -0.1698, 1.898e-07, -0.9855, -0.1698, 1.898e-07, -0.105, -0.9695, -0.2213, -0.105, -0.9695, -0.2213, -0.105, -0.9695, -0.2213, -0.105, -0.9695, -0.2213, -0.105, -0.9695, -0.2213, -0.9997, -0.02511, -0.006053, -0.9997, -0.02511, -0.006053, -0.9997, -0.02511, -0.006053, -0.9997, -0.02511, -0.006053, -0.9997, -0.02434, -0.01028, -0.9997, -0.02434, -0.01028, -0.9997, -0.02434, -0.01028, -0.2433, -0.9681, 0.05953, -0.2433, -0.9681, 0.05953, -0.2433, -0.9681, 0.05953, -0.2433, -0.9681, 0.05953, -0.3896, -0.9194, 0.05381, -0.3896, -0.9194, 0.05381, -0.3896, -0.9194, 0.05381, -0.3896, -0.9194, 0.05381, -0.3896, -0.9194, 0.05381, 9.879e-07, -0.5619, -0.8272, 9.879e-07, -0.5619, -0.8272, 9.879e-07, -0.5619, -0.8272, 9.879e-07, -0.5619, -0.8272, 4.399e-07, -0.9349, 0.3549, 4.399e-07, -0.9349, 0.3549, 4.399e-07, -0.9349, 0.3549, 4.399e-07, -0.9349, 0.3549, -1.047e-06, -0.2713, 0.9625, -1.047e-06, -0.2713, 0.9625, -1.047e-06, -0.2713, 0.9625, -1.047e-06, -0.2713, 0.9625, 0.0, -0.8512, -0.5248, 0.0, -0.8512, -0.5248, 0.0, -0.8512, -0.5248, 0.0, -0.8512, -0.5248, 8.886e-07, -0.9624, -0.2718, 8.886e-07, -0.9624, -0.2718, 8.886e-07, -0.9624, -0.2718, 8.886e-07, -0.9624, -0.2718, -4.57e-08, -0.7508, 0.6605, -4.57e-08, -0.7508, 0.6605, -4.57e-08, -0.7508, 0.6605, -4.57e-08, -0.7508, 0.6605, 4.572e-07, -0.3998, -0.9166, 4.572e-07, -0.3998, -0.9166, 4.572e-07, -0.3998, -0.9166, 4.572e-07, -0.3998, -0.9166, 5.148e-07, -1.0, 0.003906, 5.148e-07, -1.0, 0.003906, 5.148e-07, -1.0, 0.003906, 5.148e-07, -1.0, 0.003906, -1.098e-06, -0.2026, 0.9793, -1.098e-06, -0.2026, 0.9793, -1.098e-06, -0.2026, 0.9793, -1.098e-06, -0.2026, 0.9793, -8.21e-07, -0.5139, 0.8578, -8.21e-07, -0.5139, 0.8578, -8.21e-07, -0.5139, 0.8578, -8.21e-07, -0.5139, 0.8578, 1.016e-06, -0.3999, -0.9166, 1.016e-06, -0.3999, -0.9166, 1.016e-06, -0.3999, -0.9166, 1.016e-06, -0.3999, -0.9166, 0.0, -0.2026, 0.9793, 0.0, -0.2026, 0.9793, 0.0, -0.2026, 0.9793, -1.0, -0.007992, 0.001517, -1.0, -0.007992, 0.001517, -1.0, -0.007992, 0.001517, -1.0, -0.007992, 0.001517, -1.0, -0.007992, 0.001517, -1.0, -0.007992, 0.001517, -1.0, -0.007992, 0.001517, -1.0, -0.007992, 0.001517, -1.0, -0.007992, 0.001517, -1.0, -0.007992, 0.001517, -1.0, -0.007992, 0.001517, -1.0, -0.007992, 0.001517, -1.0, -0.007992, 0.001517, 6.646e-07, -0.9999, 0.01073, 6.646e-07, -0.9999, 0.01073, 6.646e-07, -0.9999, 0.01073, 6.646e-07, -0.9999, 0.01073, -2.037e-06, -0.644, 0.765, -2.037e-06, -0.644, 0.765, -2.037e-06, -0.644, 0.765, -2.037e-06, -0.644, 0.765, -1.572e-06, -0.644, 0.765, -1.572e-06, -0.644, 0.765, -1.572e-06, -0.644, 0.765, -1.572e-06, -0.644, 0.765, 1.912e-06, -0.5569, -0.8305, 1.912e-06, -0.5569, -0.8305, 1.912e-06, -0.5569, -0.8305, 1.912e-06, -0.5569, -0.8305, -0.07325, -0.4324, -0.8987, -0.07325, -0.4324, -0.8987, -0.07325, -0.4324, -0.8987, -0.07325, -0.4324, -0.8987, -0.009532, -0.2004, 0.9797, -0.009532, -0.2004, 0.9797, -0.009532, -0.2004, 0.9797, -0.009532, -0.2004, 0.9797, -1.0, -0.00144, 2.624e-05, -1.0, -0.00144, 2.624e-05, -1.0, -0.00144, 2.624e-05, -1.0, -0.00144, 2.624e-05, -1.0, -0.00144, 2.624e-05, -1.0, -0.00144, 2.624e-05, -1.0, -0.00144, 2.624e-05, -1.0, -0.00144, 2.624e-05, -0.01225, -1.197e-09, 0.9999, -0.01225, -1.197e-09, 0.9999, -0.01225, -1.197e-09, 0.9999, -0.01225, -1.197e-09, 0.9999, -0.2367, 3.386e-07, 0.9716, -0.2367, 3.386e-07, 0.9716, -0.2367, 3.386e-07, 0.9716, -0.2367, 3.386e-07, 0.9716, -0.001749, -5.31e-11, 1.0, -0.001749, -5.31e-11, 1.0, -0.001749, -5.31e-11, 1.0, -0.001749, -5.31e-11, 1.0, -0.01025, 0.08245, 0.9965, -0.01025, 0.08245, 0.9965, -0.01025, 0.08245, 0.9965, -0.01025, 0.08245, 0.9965, -0.01025, 0.08245, 0.9965, -0.9979, 0.06505, 0.0008962, -0.9979, 0.06505, 0.0008962, -0.9979, 0.06505, 0.0008962, -0.9979, 0.06505, 0.0008962, -0.9979, 0.06505, 0.0008962, -0.9979, 0.06505, 0.0008962, -0.9858, 0.1681, -0.003432, -0.9858, 0.1681, -0.003432, -0.9858, 0.1681, -0.003432, -0.9858, 0.1681, -0.003432, -0.9858, 0.1681, -0.003432, -0.9979, 0.06232, -0.01677, -0.9979, 0.06232, -0.01677, -0.9979, 0.06232, -0.01677, -0.9979, 0.06232, -0.01677, -0.997, 0.07651, 0.01431, -0.997, 0.07651, 0.01431, -0.997, 0.07651, 0.01431, -0.997, 0.07651, 0.01431, -0.9981, 0.06052, -0.01415, -0.9981, 0.06052, -0.01415, -0.9981, 0.06052, -0.01415, -0.9981, 0.06052, -0.01415, -0.9975, 0.07074, 0.000502, -0.9975, 0.07074, 0.000502, -0.9975, 0.07074, 0.000502, -0.9975, 0.07074, 0.000502, 0.5526, 0.5642, 0.6135, 0.5526, 0.5642, 0.6135, 0.5526, 0.5642, 0.6135, 0.5526, 0.5642, 0.6135, -0.9976, 0.06136, 0.03222, -0.9976, 0.06136, 0.03222, -0.9976, 0.06136, 0.03222, -0.9976, 0.06136, 0.03222, -0.9975, 0.07009, 0.0006946, -0.9975, 0.07009, 0.0006946, -0.9975, 0.07009, 0.0006946, -0.9975, 0.07009, 0.0006946, -0.9975, 0.07009, 0.0006946, -0.9975, 0.07009, 0.0006946, -0.9975, 0.07009, 0.0006946, -0.9975, 0.07009, 0.0006946, -0.0001608, 0.6752, -0.7377, -0.0001608, 0.6752, -0.7377, -0.0001608, 0.6752, -0.7377, -0.0001608, 0.6752, -0.7377, -0.001341, 0.6855, 0.7281, -0.001341, 0.6855, 0.7281, -0.001341, 0.6855, 0.7281, -0.001341, 0.6855, 0.7281, -0.001341, 0.6855, 0.7281, -0.9986, 0.0491, -0.01937, -0.9986, 0.0491, -0.01937, -0.9986, 0.0491, -0.01937, -0.9986, 0.0491, -0.01937, -0.9983, 0.05658, -0.009878, -0.9983, 0.05658, -0.009878, -0.9983, 0.05658, -0.009878, 0.05158, 0.8338, 0.5496, 0.05158, 0.8338, 0.5496, 0.05158, 0.8338, 0.5496, 0.05158, 0.8338, 0.5496, 0.05158, 0.8338, 0.5496])] * 3)])

# ---- objects
ob_wheel = bpy.data.objects.new('Wheel', me_cylinder)
ob_car = bpy.data.objects.new('Car', me_cube)
ob_frontviewref = bpy.data.objects.new('FrontViewRef', None)
ob_leftviewref = bpy.data.objects.new('LeftViewRef', None)
ob_topviewref = bpy.data.objects.new('TopViewRef', None)

# ---- transforms, parenting, visibility, modifiers, constraints
ob_wheel.location = (0.644, -1.052, 0.2857)
ob_wheel.rotation_euler = (4.712, 9.425, -3.142)
ob_wheel.scale = (0.9031, 0.9031, 0.2309)
ob_car.location = (0.0002731, 0.0443, 0.8379)
ob_car.rotation_euler = (1.571, 1.51e-07, -6.283)
ob_car.scale = (1.638, 0.4847, 0.4847)
ob_car.lock_rotations_4d = False
ob_car.empty_display_type = 'ARROWS'
ob_car.lineart.crease_threshold = 0.0
ob_frontviewref.location = (-0.09073, -7.357e-08, 0.5476)
ob_frontviewref.rotation_euler = (1.571, -0.0, -0.0)
ob_frontviewref.scale = (0.4177, 0.4177, 0.4177)
ob_frontviewref.empty_display_type = 'IMAGE'
ob_frontviewref.empty_display_size = 5.0
ob_frontviewref.hide_render = True
ob_leftviewref.location = (1.13e-16, 2.509e-32, 0.5089)
ob_leftviewref.rotation_euler = (1.571, -0.0, 1.571)
ob_leftviewref.scale = (0.7518, 0.7518, 0.7518)
ob_leftviewref.empty_display_type = 'IMAGE'
ob_leftviewref.empty_display_size = 5.0
ob_topviewref.location = (0.02279, 0.003798, 0.0)
ob_topviewref.rotation_euler = (0.0, -0.0, 1.571)
ob_topviewref.scale = (0.7335, 0.7335, 0.7335)
ob_topviewref.empty_display_type = 'IMAGE'
ob_topviewref.empty_display_size = 5.0

# ---- collection membership
col_collection.objects.link(ob_wheel)
col_collection.objects.link(ob_car)
col_refimages.objects.link(ob_frontviewref)
col_refimages.objects.link(ob_leftviewref)
col_refimages.objects.link(ob_topviewref)

# ---- scene / render settings (as saved in the file)
scene.frame_start = 1; scene.frame_end = 250; scene.frame_set(1)
scene.render.engine = 'BLENDER_EEVEE_NEXT'
scene.cycles.use_denoising = False
scene.cycles.samples = 128
scene.cycles.sampling_pattern = 'TABULATED_SOBOL'
scene.cycles.use_adaptive_sampling = False
scene.cycles.use_light_tree = False
scene.view_settings.view_transform = 'Filmic'
bpy.context.view_layer.update()

# ---- added for rendering (the .blend has no active camera and no usable light): camera, sun
cam_auto = bpy.data.cameras.new('AutoCamera')
cam_auto.lens = 50.0
cam_auto.sensor_width = 36.0
cam_auto.clip_end = 1000.0
ob_auto_camera = bpy.data.objects.new('AutoCamera', cam_auto)
scene.collection.objects.link(ob_auto_camera)
ob_auto_camera.location = (3.55018, -4.21559, 3.54986)
ob_auto_camera.rotation_euler = (1.09748, -7.21219e-08, 0.694738)
scene.camera = ob_auto_camera
light_auto_sun = bpy.data.lights.new('AutoSun', 'SUN')
light_auto_sun.energy = 3.0
light_auto_sun.angle = 0.0523599
ob_auto_sun = bpy.data.objects.new('AutoSun', light_auto_sun)
scene.collection.objects.link(ob_auto_sun)
ob_auto_sun.rotation_euler = (0.872665, 0.174533, 0.523599)
bpy.context.view_layer.update()
